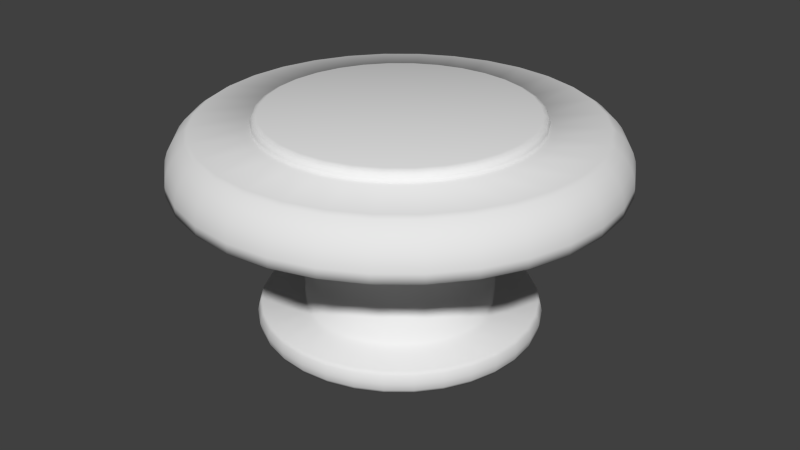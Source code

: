 # Source: PopBumper.blend  (saved by Blender 2.72.0; exported with 4.5.12 LTS)
import bpy
from mathutils import Matrix  # noqa: F401  (used for matrix-valued properties, if any)

bpy.ops.wm.read_factory_settings(use_empty=True)
scene = bpy.context.scene
scene.name = 'Scene'

# ---- collections
col_collection_1 = bpy.data.collections.new('Collection 1'); scene.collection.children.link(col_collection_1)

# ---- world
world_world = bpy.data.worlds.new('World'); scene.world = world_world
world_world.color = (0.05088, 0.05088, 0.05088)
world_world.use_sun_shadow = False
world_world.sun_shadow_jitter_overblur = 0.0
world_world.cycles.sampling_method = 'MANUAL'
world_world.cycles.sample_map_resolution = 256

# ---- meshes
me_circle = bpy.data.meshes.new('Circle')
me_circle.from_pydata([(0.0, 1.0, 0.3981), (-0.1951, 0.9808, 0.3981), (-0.3827, 0.9239, 0.3981), (-0.5556, 0.8315, 0.3981), (-0.7071, 0.7071, 0.3981), (-0.8315, 0.5556, 0.3981), (-0.9239, 0.3827, 0.3981), (-0.9808, 0.1951, 0.3981), (-1.0, 7.55e-08, 0.3981), (-0.9808, -0.1951, 0.3981), (-0.9239, -0.3827, 0.3981), (-0.8315, -0.5556, 0.3981), (-0.7071, -0.7071, 0.3981), (-0.5556, -0.8315, 0.3981), (-0.3827, -0.9239, 0.3981), (-0.1951, -0.9808, 0.3981), (3.258e-07, -1.0, 0.3981), (0.1951, -0.9808, 0.3981), (0.3827, -0.9239, 0.3981), (0.5556, -0.8315, 0.3981), (0.7071, -0.7071, 0.3981), (0.8315, -0.5556, 0.3981), (0.9239, -0.3827, 0.3981), (0.9808, -0.1951, 0.3981), (1.0, 9.656e-07, 0.3981), (0.9808, 0.1951, 0.3981), (0.9239, 0.3827, 0.3981), (0.8315, 0.5556, 0.3981), (0.7071, 0.7071, 0.3981), (0.5556, 0.8315, 0.3981), (0.3827, 0.9239, 0.3981), (0.1951, 0.9808, 0.3981), (-1.316e-08, 0.8892, 0.6198), (-0.1735, 0.8721, 0.6198), (-0.3403, 0.8215, 0.6198), (-0.494, 0.7393, 0.6198), (-0.6287, 0.6287, 0.6198), (-0.7393, 0.494, 0.6198), (-0.8215, 0.3403, 0.6198), (-0.8721, 0.1735, 0.6198), (-0.8892, 9.871e-08, 0.6198), (-0.8721, -0.1735, 0.6198), (-0.8215, -0.3403, 0.6198), (-0.7393, -0.494, 0.6198), (-0.6287, -0.6287, 0.6198), (-0.494, -0.7393, 0.6198), (-0.3403, -0.8215, 0.6198), (-0.1735, -0.8721, 0.6198), (2.766e-07, -0.8892, 0.6198), (0.1735, -0.8721, 0.6198), (0.3403, -0.8215, 0.6198), (0.494, -0.7393, 0.6198), (0.6287, -0.6287, 0.6198), (0.7393, -0.494, 0.6198), (0.8215, -0.3403, 0.6198), (0.8721, -0.1735, 0.6198), (0.8892, 8.902e-07, 0.6198), (0.8721, 0.1735, 0.6198), (0.8215, 0.3403, 0.6198), (0.7393, 0.494, 0.6198), (0.6287, 0.6287, 0.6198), (0.494, 0.7393, 0.6198), (0.3403, 0.8215, 0.6198), (0.1735, 0.8721, 0.6198), (-3.433e-08, 0.6308, 0.6198), (-0.1231, 0.6187, 0.6198), (-0.2414, 0.5828, 0.6198), (-0.3505, 0.5245, 0.6198), (-0.4461, 0.4461, 0.6198), (-0.5245, 0.3505, 0.6198), (-0.5828, 0.2414, 0.6198), (-0.6187, 0.1231, 0.6198), (-0.6308, 1.593e-07, 0.6198), (-0.6187, -0.1231, 0.6198), (-0.5828, -0.2414, 0.6198), (-0.5245, -0.3505, 0.6198), (-0.4461, -0.4461, 0.6198), (-0.3505, -0.5245, 0.6198), (-0.2414, -0.5828, 0.6198), (-0.1231, -0.6187, 0.6198), (1.712e-07, -0.6308, 0.6198), (0.1231, -0.6187, 0.6198), (0.2414, -0.5828, 0.6198), (0.3505, -0.5245, 0.6198), (0.4461, -0.4461, 0.6198), (0.5245, -0.3505, 0.6198), (0.5828, -0.2414, 0.6198), (0.6187, -0.1231, 0.6198), (0.6308, 7.208e-07, 0.6198), (0.6187, 0.1231, 0.6198), (0.5828, 0.2414, 0.6198), (0.5245, 0.3505, 0.6198), (0.4461, 0.4461, 0.6198), (0.3505, 0.5245, 0.6198), (0.2414, 0.5828, 0.6198), (0.1231, 0.6187, 0.6198), (-6.762e-08, 0.4306, 0.3527), (-0.084, 0.4223, 0.3527), (-0.1648, 0.3978, 0.3527), (-0.2392, 0.358, 0.3527), (-0.3044, 0.3044, 0.3527), (-0.358, 0.2392, 0.3527), (-0.3978, 0.1648, 0.3527), (-0.4223, 0.084, 0.3527), (-0.4306, 1.948e-07, 0.3527), (-0.4223, -0.084, 0.3527), (-0.3978, -0.1648, 0.3527), (-0.358, -0.2392, 0.3527), (-0.3044, -0.3044, 0.3527), (-0.2392, -0.358, 0.3527), (-0.1648, -0.3978, 0.3527), (-0.084, -0.4223, 0.3527), (7.267e-08, -0.4306, 0.3527), (0.084, -0.4223, 0.3527), (0.1648, -0.3978, 0.3527), (0.2392, -0.358, 0.3527), (0.3044, -0.3044, 0.3527), (0.358, -0.2392, 0.3527), (0.3978, -0.1648, 0.3527), (0.4223, -0.084, 0.3527), (0.4306, 5.78e-07, 0.3527), (0.4223, 0.084, 0.3527), (0.3978, 0.1648, 0.3527), (0.358, 0.2392, 0.3527), (0.3044, 0.3044, 0.3527), (0.2392, 0.358, 0.3527), (0.1648, 0.3978, 0.3527), (0.084, 0.4223, 0.3527), (-6.762e-08, 0.4306, -0.2223), (-0.084, 0.4223, -0.2223), (-0.1648, 0.3978, -0.2223), (-0.2392, 0.358, -0.2223), (-0.3044, 0.3044, -0.2223), (-0.358, 0.2392, -0.2223), (-0.3978, 0.1648, -0.2223), (-0.4223, 0.084, -0.2223), (-0.4306, 1.948e-07, -0.2223), (-0.4223, -0.084, -0.2223), (-0.3978, -0.1648, -0.2223), (-0.358, -0.2392, -0.2223), (-0.3044, -0.3044, -0.2223), (-0.2392, -0.358, -0.2223), (-0.1648, -0.3978, -0.2223), (-0.084, -0.4223, -0.2223), (7.267e-08, -0.4306, -0.2223), (0.084, -0.4223, -0.2223), (0.1648, -0.3978, -0.2223), (0.2392, -0.358, -0.2223), (0.3044, -0.3044, -0.2223), (0.358, -0.2392, -0.2223), (0.3978, -0.1648, -0.2223), (0.4223, -0.084, -0.2223), (0.4306, 5.78e-07, -0.2223), (0.4223, 0.084, -0.2223), (0.3978, 0.1648, -0.2223), (0.358, 0.2392, -0.2223), (0.3044, 0.3044, -0.2223), (0.2392, 0.358, -0.2223), (0.1648, 0.3978, -0.2223), (0.084, 0.4223, -0.2223), (-3.85e-08, 0.6288, -0.2223), (-0.1227, 0.6167, -0.2223), (-0.2406, 0.581, -0.2223), (-0.3494, 0.5229, -0.2223), (-0.4447, 0.4447, -0.2223), (-0.5229, 0.3494, -0.2223), (-0.581, 0.2406, -0.2223), (-0.6167, 0.1227, -0.2223), (-0.6288, 1.49e-07, -0.2223), (-0.6167, -0.1227, -0.2223), (-0.581, -0.2406, -0.2223), (-0.5229, -0.3494, -0.2223), (-0.4447, -0.4447, -0.2223), (-0.3494, -0.5229, -0.2223), (-0.2406, -0.581, -0.2223), (-0.1227, -0.6167, -0.2223), (1.664e-07, -0.6288, -0.2223), (0.1227, -0.6167, -0.2223), (0.2406, -0.581, -0.2223), (0.3494, -0.5229, -0.2223), (0.4447, -0.4447, -0.2223), (0.5229, -0.3494, -0.2223), (0.581, -0.2406, -0.2223), (0.6167, -0.1227, -0.2223), (0.6288, 7.087e-07, -0.2223), (0.6167, 0.1227, -0.2223), (0.581, 0.2406, -0.2223), (0.5229, 0.3494, -0.2223), (0.4446, 0.4447, -0.2223), (0.3494, 0.5229, -0.2223), (0.2406, 0.581, -0.2223), (0.1227, 0.6167, -0.2223), (-3.85e-08, 0.6288, -0.3308), (-0.1227, 0.6167, -0.3308), (-0.2406, 0.581, -0.3308), (-0.3494, 0.5229, -0.3308), (-0.4447, 0.4447, -0.3308), (-0.5229, 0.3494, -0.3308), (-0.581, 0.2406, -0.3308), (-0.6167, 0.1227, -0.3308), (-0.6288, 1.49e-07, -0.3308), (-0.6167, -0.1227, -0.3308), (-0.581, -0.2406, -0.3308), (-0.5229, -0.3494, -0.3308), (-0.4447, -0.4447, -0.3308), (-0.3494, -0.5229, -0.3308), (-0.2406, -0.581, -0.3308), (-0.1227, -0.6167, -0.3308), (1.664e-07, -0.6288, -0.3308), (0.1227, -0.6167, -0.3308), (0.2406, -0.581, -0.3308), (0.3494, -0.5229, -0.3308), (0.4447, -0.4447, -0.3308), (0.5229, -0.3494, -0.3308), (0.581, -0.2406, -0.3308), (0.6167, -0.1227, -0.3308), (0.6288, 7.087e-07, -0.3308), (0.6167, 0.1227, -0.3308), (0.581, 0.2406, -0.3308), (0.5229, 0.3494, -0.3308), (0.4446, 0.4447, -0.3308), (0.3494, 0.5229, -0.3308), (0.2406, 0.581, -0.3308), (0.1227, 0.6167, -0.3308), (-6.121e-08, 0.4324, -0.3308), (-0.08435, 0.4241, -0.3308), (-0.1655, 0.3994, -0.3308), (-0.2402, 0.3595, -0.3308), (-0.3057, 0.3057, -0.3308), (-0.3595, 0.2402, -0.3308), (-0.3994, 0.1655, -0.3308), (-0.4241, 0.08435, -0.3308), (-0.4324, 2.025e-07, -0.3308), (-0.4241, -0.08435, -0.3308), (-0.3994, -0.1655, -0.3308), (-0.3595, -0.2402, -0.3308), (-0.3057, -0.3057, -0.3308), (-0.2402, -0.3595, -0.3308), (-0.1655, -0.3994, -0.3308), (-0.08435, -0.4241, -0.3308), (7.967e-08, -0.4324, -0.3308), (0.08435, -0.4241, -0.3308), (0.1655, -0.3994, -0.3308), (0.2402, -0.3595, -0.3308), (0.3057, -0.3057, -0.3308), (0.3595, -0.2402, -0.3308), (0.3994, -0.1655, -0.3308), (0.4241, -0.08435, -0.3308), (0.4324, 5.873e-07, -0.3308), (0.4241, 0.08435, -0.3308), (0.3994, 0.1655, -0.3308), (0.3595, 0.2402, -0.3308), (0.3057, 0.3057, -0.3308), (0.2402, 0.3595, -0.3308), (0.1655, 0.3995, -0.3308), (0.08435, 0.4241, -0.3308), (-6.121e-08, 0.4324, -0.4215), (-0.08435, 0.4241, -0.4215), (-0.1655, 0.3994, -0.4215), (-0.2402, 0.3595, -0.4215), (-0.3057, 0.3057, -0.4215), (-0.3595, 0.2402, -0.4215), (-0.3994, 0.1655, -0.4215), (-0.4241, 0.08435, -0.4215), (-0.4324, 2.025e-07, -0.4215), (-0.4241, -0.08435, -0.4215), (-0.3994, -0.1655, -0.4215), (-0.3595, -0.2402, -0.4215), (-0.3057, -0.3057, -0.4215), (-0.2402, -0.3595, -0.4215), (-0.1655, -0.3994, -0.4215), (-0.08435, -0.4241, -0.4215), (7.967e-08, -0.4324, -0.4215), (0.08435, -0.4241, -0.4215), (0.1655, -0.3994, -0.4215), (0.2402, -0.3595, -0.4215), (0.3057, -0.3057, -0.4215), (0.3595, -0.2402, -0.4215), (0.3994, -0.1655, -0.4215), (0.4241, -0.08435, -0.4215), (0.4324, 5.873e-07, -0.4215), (0.4241, 0.08435, -0.4215), (0.3994, 0.1655, -0.4215), (0.3595, 0.2402, -0.4215), (0.3057, 0.3057, -0.4215), (0.2402, 0.3595, -0.4215), (0.1655, 0.3995, -0.4215), (0.08435, 0.4241, -0.4215), (0.5314, -0.3551, -0.2412), (0.5314, -0.3551, -0.3119), (0.538, -0.3595, -0.2765), (0.5904, -0.2446, -0.3119), (0.5904, -0.2446, -0.2412), (0.5978, -0.2476, -0.2765), (-0.5904, -0.2446, -0.2412), (-0.5904, -0.2446, -0.3119), (-0.5978, -0.2476, -0.2765), (-0.5314, -0.3551, -0.3119), (-0.5314, -0.3551, -0.2412), (-0.538, -0.3595, -0.2765), (0.2446, 0.5904, -0.2412), (0.2446, 0.5904, -0.3119), (0.2476, 0.5978, -0.2765), (0.1247, 0.6268, -0.3119), (0.1247, 0.6268, -0.2412), (0.1262, 0.6346, -0.2765), (0.3551, -0.5314, -0.2412), (0.3551, -0.5314, -0.3119), (0.3595, -0.538, -0.2765), (0.4519, -0.4519, -0.3119), (0.4519, -0.4519, -0.2412), (0.4575, -0.4575, -0.2765), (-0.6391, 1.465e-07, -0.2412), (-0.6391, 1.465e-07, -0.3119), (-0.647, 1.445e-07, -0.2765), (-0.6268, -0.1247, -0.3119), (-0.6268, -0.1247, -0.2412), (-0.6346, -0.1262, -0.2765), (0.4519, 0.4519, -0.2412), (0.4519, 0.4519, -0.3119), (0.4575, 0.4575, -0.2765), (0.3551, 0.5314, -0.3119), (0.3551, 0.5314, -0.2412), (0.3595, 0.538, -0.2765), (0.1247, -0.6268, -0.2412), (0.1247, -0.6268, -0.3119), (0.1262, -0.6346, -0.2765), (0.2446, -0.5904, -0.3119), (0.2446, -0.5904, -0.2412), (0.2476, -0.5978, -0.2765), (-0.5904, 0.2446, -0.2412), (-0.5904, 0.2446, -0.3119), (-0.5978, 0.2476, -0.2765), (-0.6268, 0.1247, -0.3119), (-0.6268, 0.1247, -0.2412), (-0.6346, 0.1262, -0.2765), (0.5904, 0.2446, -0.2412), (0.5904, 0.2446, -0.3119), (0.5978, 0.2476, -0.2765), (0.5314, 0.3551, -0.3119), (0.5314, 0.3551, -0.2412), (0.538, 0.3595, -0.2765), (-0.4519, 0.4519, -0.2412), (-0.4519, 0.4519, -0.3119), (-0.4575, 0.4575, -0.2765), (-0.5314, 0.3551, -0.3119), (-0.5314, 0.3551, -0.2412), (-0.538, 0.3595, -0.2765), (-0.1247, -0.6268, -0.2412), (-0.1247, -0.6268, -0.3119), (-0.1262, -0.6346, -0.2765), (1.707e-07, -0.6391, -0.3119), (1.707e-07, -0.6391, -0.2412), (1.741e-07, -0.647, -0.2765), (0.6391, 7.153e-07, -0.2412), (0.6391, 7.153e-07, -0.3119), (0.647, 7.204e-07, -0.2765), (0.6268, 0.1247, -0.3119), (0.6268, 0.1247, -0.2412), (0.6346, 0.1262, -0.2765), (-0.2446, 0.5904, -0.2412), (-0.2446, 0.5904, -0.3119), (-0.2476, 0.5978, -0.2765), (-0.3551, 0.5314, -0.3119), (-0.3551, 0.5314, -0.2412), (-0.3595, 0.538, -0.2765), (-0.3551, -0.5314, -0.2412), (-0.3551, -0.5314, -0.3119), (-0.3595, -0.538, -0.2765), (-0.2446, -0.5904, -0.3119), (-0.2446, -0.5904, -0.2412), (-0.2476, -0.5978, -0.2765), (0.6268, -0.1247, -0.3119), (0.6268, -0.1247, -0.2412), (0.6346, -0.1262, -0.2765), (-3.75e-08, 0.6391, -0.2412), (-3.75e-08, 0.6391, -0.3119), (-3.673e-08, 0.647, -0.2765), (-0.1247, 0.6268, -0.3119), (-0.1247, 0.6268, -0.2412), (-0.1262, 0.6346, -0.2765), (-0.4519, -0.4519, -0.3119), (-0.4519, -0.4519, -0.2412), (-0.4575, -0.4575, -0.2765), (-1.087e-08, 0.9085, 0.6075), (0.0, 1.0, 0.4412), (-7.451e-09, 0.9368, 0.5842), (-4.482e-09, 0.9623, 0.5526), (-2.095e-09, 0.9825, 0.5158), (-4.657e-10, 0.9955, 0.4774), (-0.1951, 0.9808, 0.4412), (-0.1772, 0.891, 0.6075), (-0.1942, 0.9764, 0.4774), (-0.1917, 0.9636, 0.5158), (-0.1877, 0.9438, 0.5526), (-0.1828, 0.9188, 0.5842), (-0.3827, 0.9239, 0.4412), (-0.3477, 0.8393, 0.6075), (-0.381, 0.9197, 0.4774), (-0.376, 0.9077, 0.5158), (-0.3682, 0.889, 0.5526), (-0.3585, 0.8655, 0.5842), (-0.5556, 0.8315, 0.4412), (-0.5047, 0.7554, 0.6075), (-0.5531, 0.8277, 0.4774), (-0.5459, 0.8169, 0.5158), (-0.5346, 0.8001, 0.5526), (-0.5204, 0.7789, 0.5842), (-0.7071, 0.7071, 0.4412), (-0.6424, 0.6424, 0.6075), (-0.7039, 0.7039, 0.4774), (-0.6947, 0.6947, 0.5158), (-0.6804, 0.6804, 0.5526), (-0.6624, 0.6624, 0.5842), (-0.8315, 0.5556, 0.4412), (-0.7554, 0.5047, 0.6075), (-0.8277, 0.5531, 0.4774), (-0.8169, 0.5459, 0.5158), (-0.8001, 0.5346, 0.5526), (-0.7789, 0.5204, 0.5842), (-0.9239, 0.3827, 0.4412), (-0.8393, 0.3477, 0.6075), (-0.9197, 0.381, 0.4774), (-0.9077, 0.376, 0.5158), (-0.889, 0.3682, 0.5526), (-0.8655, 0.3585, 0.5842), (-0.9808, 0.1951, 0.4412), (-0.891, 0.1772, 0.6075), (-0.9764, 0.1942, 0.4774), (-0.9636, 0.1917, 0.5158), (-0.9438, 0.1877, 0.5526), (-0.9188, 0.1828, 0.5842), (-1.0, 7.55e-08, 0.4412), (-0.9085, 9.467e-08, 0.6075), (-0.9955, 7.637e-08, 0.4774), (-0.9825, 7.928e-08, 0.5158), (-0.9623, 8.341e-08, 0.5526), (-0.9368, 8.877e-08, 0.5842), (-0.9808, -0.1951, 0.4412), (-0.891, -0.1772, 0.6075), (-0.9764, -0.1942, 0.4774), (-0.9636, -0.1917, 0.5158), (-0.9438, -0.1877, 0.5526), (-0.9188, -0.1828, 0.5842), (-0.9239, -0.3827, 0.4412), (-0.8393, -0.3477, 0.6075), (-0.9197, -0.381, 0.4774), (-0.9077, -0.376, 0.5158), (-0.889, -0.3682, 0.5526), (-0.8655, -0.3585, 0.5842), (-0.8315, -0.5556, 0.4412), (-0.7554, -0.5047, 0.6075), (-0.8277, -0.5531, 0.4774), (-0.8169, -0.5459, 0.5158), (-0.8001, -0.5346, 0.5526), (-0.7789, -0.5204, 0.5842), (-0.7071, -0.7071, 0.4412), (-0.6424, -0.6424, 0.6075), (-0.7039, -0.7039, 0.4774), (-0.6947, -0.6947, 0.5158), (-0.6804, -0.6804, 0.5526), (-0.6624, -0.6624, 0.5842), (-0.5556, -0.8315, 0.4412), (-0.5047, -0.7554, 0.6075), (-0.5531, -0.8277, 0.4774), (-0.5459, -0.8169, 0.5158), (-0.5346, -0.8001, 0.5526), (-0.5204, -0.7789, 0.5842), (-0.3827, -0.9239, 0.4412), (-0.3477, -0.8393, 0.6075), (-0.381, -0.9197, 0.4774), (-0.376, -0.9077, 0.5158), (-0.3682, -0.889, 0.5526), (-0.3585, -0.8655, 0.5842), (-0.1951, -0.9808, 0.4412), (-0.1772, -0.891, 0.6075), (-0.1942, -0.9764, 0.4774), (-0.1917, -0.9636, 0.5158), (-0.1877, -0.9438, 0.5526), (-0.1828, -0.9188, 0.5842), (3.258e-07, -1.0, 0.4412), (2.852e-07, -0.9085, 0.6075), (3.239e-07, -0.9955, 0.4774), (3.18e-07, -0.9825, 0.5158), (3.091e-07, -0.9623, 0.5526), (2.977e-07, -0.9368, 0.5842), (0.1951, -0.9808, 0.4412), (0.1772, -0.891, 0.6075), (0.1942, -0.9764, 0.4774), (0.1917, -0.9636, 0.5158), (0.1877, -0.9438, 0.5526), (0.1828, -0.9188, 0.5842), (0.3827, -0.9239, 0.4412), (0.3477, -0.8393, 0.6075), (0.381, -0.9197, 0.4774), (0.376, -0.9077, 0.5158), (0.3682, -0.889, 0.5526), (0.3585, -0.8655, 0.5842), (0.5556, -0.8315, 0.4412), (0.5047, -0.7554, 0.6075), (0.5531, -0.8277, 0.4774), (0.5459, -0.8169, 0.5158), (0.5346, -0.8001, 0.5526), (0.5204, -0.7789, 0.5842), (0.7071, -0.7071, 0.4412), (0.6424, -0.6424, 0.6075), (0.7039, -0.7039, 0.4774), (0.6947, -0.6947, 0.5158), (0.6804, -0.6804, 0.5526), (0.6624, -0.6624, 0.5842), (0.8315, -0.5556, 0.4412), (0.7554, -0.5047, 0.6075), (0.8277, -0.5531, 0.4774), (0.8169, -0.5459, 0.5158), (0.8001, -0.5346, 0.5526), (0.7789, -0.5204, 0.5842), (0.9239, -0.3827, 0.4412), (0.8393, -0.3477, 0.6075), (0.9197, -0.381, 0.4774), (0.9077, -0.376, 0.5158), (0.889, -0.3682, 0.5526), (0.8655, -0.3585, 0.5842), (0.9808, -0.1951, 0.4412), (0.891, -0.1772, 0.6075), (0.9764, -0.1942, 0.4774), (0.9636, -0.1917, 0.5158), (0.9438, -0.1877, 0.5526), (0.9188, -0.1828, 0.5842), (1.0, 9.656e-07, 0.4412), (0.9085, 9.033e-07, 0.6075), (0.9955, 9.625e-07, 0.4774), (0.9825, 9.537e-07, 0.5158), (0.9623, 9.399e-07, 0.5526), (0.9368, 9.225e-07, 0.5842), (0.9808, 0.1951, 0.4412), (0.891, 0.1772, 0.6075), (0.9764, 0.1942, 0.4774), (0.9636, 0.1917, 0.5158), (0.9438, 0.1877, 0.5526), (0.9188, 0.1828, 0.5842), (0.9239, 0.3827, 0.4412), (0.8393, 0.3477, 0.6075), (0.9197, 0.381, 0.4774), (0.9077, 0.376, 0.5158), (0.889, 0.3682, 0.5526), (0.8655, 0.3585, 0.5842), (0.8315, 0.5556, 0.4412), (0.7554, 0.5047, 0.6075), (0.8277, 0.5531, 0.4774), (0.8169, 0.5459, 0.5158), (0.8001, 0.5346, 0.5526), (0.7789, 0.5204, 0.5842), (0.7071, 0.7071, 0.4412), (0.6424, 0.6424, 0.6075), (0.7039, 0.7039, 0.4774), (0.6947, 0.6947, 0.5158), (0.6804, 0.6804, 0.5526), (0.6624, 0.6624, 0.5842), (0.5556, 0.8315, 0.4412), (0.5047, 0.7554, 0.6075), (0.5531, 0.8277, 0.4774), (0.5459, 0.8169, 0.5158), (0.5346, 0.8001, 0.5526), (0.5204, 0.7789, 0.5842), (0.3827, 0.9239, 0.4412), (0.3477, 0.8393, 0.6075), (0.381, 0.9197, 0.4774), (0.376, 0.9077, 0.5158), (0.3682, 0.889, 0.5526), (0.3585, 0.8655, 0.5842), (0.1951, 0.9808, 0.4412), (0.1772, 0.891, 0.6075), (0.1942, 0.9764, 0.4774), (0.1917, 0.9636, 0.5158), (0.1877, 0.9438, 0.5526), (0.1828, 0.9188, 0.5842), (1.397e-09, 0.6003, 0.6695), (-3.433e-08, 0.6308, 0.6392), (-2.387e-08, 0.6219, 0.6606), (-0.1231, 0.6187, 0.6392), (-0.1171, 0.5888, 0.6695), (-0.1213, 0.6099, 0.6606), (-0.2414, 0.5828, 0.6392), (-0.2297, 0.5546, 0.6695), (-0.238, 0.5746, 0.6606), (-0.3505, 0.5245, 0.6392), (-0.3335, 0.4992, 0.6695), (-0.3455, 0.5171, 0.6606), (-0.4461, 0.4461, 0.6392), (-0.4245, 0.4245, 0.6695), (-0.4397, 0.4397, 0.6606), (-0.5245, 0.3505, 0.6392), (-0.4992, 0.3335, 0.6695), (-0.5171, 0.3455, 0.6606), (-0.5828, 0.2414, 0.6392), (-0.5546, 0.2297, 0.6695), (-0.5746, 0.238, 0.6606), (-0.6187, 0.1231, 0.6392), (-0.5888, 0.1171, 0.6695), (-0.6099, 0.1213, 0.6606), (-0.6308, 1.593e-07, 0.6392), (-0.6003, 1.304e-07, 0.6695), (-0.6219, 1.508e-07, 0.6606), (-0.6187, -0.1231, 0.6392), (-0.5888, -0.1171, 0.6695), (-0.6099, -0.1213, 0.6606), (-0.5828, -0.2414, 0.6392), (-0.5546, -0.2297, 0.6695), (-0.5746, -0.238, 0.6606), (-0.5245, -0.3505, 0.6392), (-0.4992, -0.3335, 0.6695), (-0.5171, -0.3455, 0.6606), (-0.4461, -0.4461, 0.6392), (-0.4245, -0.4245, 0.6695), (-0.4397, -0.4397, 0.6606), (-0.3505, -0.5245, 0.6392), (-0.3335, -0.4992, 0.6695), (-0.3455, -0.5171, 0.6606), (-0.2414, -0.5828, 0.6392), (-0.2297, -0.5546, 0.6695), (-0.238, -0.5746, 0.6606), (-0.1231, -0.6187, 0.6392), (-0.1171, -0.5888, 0.6695), (-0.1213, -0.6099, 0.6606), (1.712e-07, -0.6308, 0.6392), (1.567e-07, -0.6003, 0.6695), (1.67e-07, -0.6219, 0.6606), (0.1231, -0.6187, 0.6392), (0.1171, -0.5888, 0.6695), (0.1213, -0.6099, 0.6606), (0.2414, -0.5828, 0.6392), (0.2297, -0.5546, 0.6695), (0.238, -0.5746, 0.6606), (0.3505, -0.5245, 0.6392), (0.3335, -0.4992, 0.6695), (0.3455, -0.5171, 0.6606), (0.4461, -0.4461, 0.6392), (0.4245, -0.4245, 0.6695), (0.4397, -0.4397, 0.6606), (0.5245, -0.3505, 0.6392), (0.4992, -0.3335, 0.6695), (0.5171, -0.3455, 0.6606), (0.5828, -0.2414, 0.6392), (0.5546, -0.2297, 0.6695), (0.5746, -0.238, 0.6606), (0.6187, -0.1231, 0.6392), (0.5888, -0.1171, 0.6695), (0.6099, -0.1213, 0.6606), (0.6308, 7.208e-07, 0.6392), (0.6003, 6.326e-07, 0.6695), (0.6219, 6.95e-07, 0.6606), (0.6187, 0.1231, 0.6392), (0.5888, 0.1171, 0.6695), (0.6099, 0.1213, 0.6606), (0.5828, 0.2414, 0.6392), (0.5546, 0.2297, 0.6695), (0.5746, 0.238, 0.6606), (0.5245, 0.3505, 0.6392), (0.4992, 0.3335, 0.6695), (0.5171, 0.3455, 0.6606), (0.4461, 0.4461, 0.6392), (0.4245, 0.4245, 0.6695), (0.4397, 0.4397, 0.6606), (0.3505, 0.5245, 0.6392), (0.3335, 0.4992, 0.6695), (0.3455, 0.5171, 0.6606), (0.2414, 0.5828, 0.6392), (0.2297, 0.5546, 0.6695), (0.238, 0.5746, 0.6606), (0.1231, 0.6187, 0.6392), (0.1171, 0.5888, 0.6695), (0.1213, 0.6099, 0.6606)], [], [(571, 63, 62, 565), (505, 52, 51, 499), (439, 41, 40, 433), (559, 61, 60, 553), (493, 50, 49, 487), (427, 39, 38, 421), (547, 59, 58, 541), (415, 37, 36, 409), (481, 48, 47, 475), (535, 57, 56, 529), (403, 35, 34, 397), (469, 46, 45, 463), (523, 55, 54, 517), (384, 32, 63, 571), (457, 44, 43, 451), (391, 33, 32, 384), (511, 53, 52, 505), (445, 42, 41, 439), (565, 62, 61, 559), (499, 51, 50, 493), (433, 40, 39, 427), (553, 60, 59, 547), (487, 49, 48, 481), (421, 38, 37, 415), (541, 58, 57, 535), (409, 36, 35, 403), (475, 47, 46, 469), (529, 56, 55, 523), (397, 34, 33, 391), (463, 45, 44, 457), (517, 54, 53, 511), (451, 43, 42, 445), (0, 385, 570, 31), (22, 516, 510, 21), (11, 450, 444, 10), (31, 570, 564, 30), (20, 504, 498, 19), (9, 438, 432, 8), (29, 558, 552, 28), (18, 492, 486, 17), (7, 426, 420, 6), (27, 546, 540, 26), (5, 414, 408, 4), (16, 480, 474, 15), (25, 534, 528, 24), (3, 402, 396, 2), (14, 468, 462, 13), (23, 522, 516, 22), (12, 456, 450, 11), (21, 510, 504, 20), (10, 444, 438, 9), (30, 564, 558, 29), (19, 498, 492, 18), (8, 432, 426, 7), (28, 552, 546, 27), (6, 420, 414, 5), (17, 486, 480, 16), (26, 540, 534, 25), (4, 408, 402, 3), (15, 474, 468, 14), (24, 528, 522, 23), (2, 396, 390, 1), (13, 462, 456, 12), (55, 87, 86, 54), (33, 65, 64, 32), (44, 76, 75, 43), (32, 64, 95, 63), (53, 85, 84, 52), (42, 74, 73, 41), (62, 94, 93, 61), (51, 83, 82, 50), (40, 72, 71, 39), (60, 92, 91, 59), (49, 81, 80, 48), (38, 70, 69, 37), (58, 90, 89, 57), (36, 68, 67, 35), (47, 79, 78, 46), (56, 88, 87, 55), (34, 66, 65, 33), (45, 77, 76, 44), (54, 86, 85, 53), (43, 75, 74, 42), (63, 95, 94, 62), (52, 84, 83, 51), (41, 73, 72, 40), (61, 93, 92, 60), (50, 82, 81, 49), (39, 71, 70, 38), (59, 91, 90, 58), (37, 69, 68, 36), (48, 80, 79, 47), (57, 89, 88, 56), (35, 67, 66, 34), (46, 78, 77, 45), (90, 654, 651, 89), (68, 588, 585, 67), (79, 621, 618, 78), (88, 648, 645, 87), (580, 583, 586, 589, 592, 595, 598, 601, 604, 607, 610, 613, 616, 619, 622, 625, 628, 631, 634, 637, 640, 643, 646, 649, 652, 655, 658, 661, 664, 667, 670, 576), (77, 615, 612, 76), (66, 582, 579, 65), (86, 642, 639, 85), (75, 609, 606, 74), (95, 669, 666, 94), (84, 636, 633, 83), (73, 603, 600, 72), (93, 663, 660, 92), (82, 630, 627, 81), (71, 597, 594, 70), (91, 657, 654, 90), (69, 591, 588, 68), (80, 624, 621, 79), (89, 651, 648, 88), (67, 585, 582, 66), (78, 618, 615, 77), (87, 645, 642, 86), (76, 612, 609, 75), (85, 639, 636, 84), (74, 606, 603, 73), (94, 666, 663, 93), (83, 633, 630, 82), (72, 600, 597, 71), (92, 660, 657, 91), (70, 594, 591, 69), (81, 627, 624, 80), (64, 577, 669, 95), (30, 126, 127, 31), (19, 115, 116, 20), (8, 104, 105, 9), (28, 124, 125, 29), (17, 113, 114, 18), (6, 102, 103, 7), (26, 122, 123, 27), (4, 100, 101, 5), (15, 111, 112, 16), (24, 120, 121, 25), (2, 98, 99, 3), (13, 109, 110, 14), (22, 118, 119, 23), (0, 96, 97, 1), (11, 107, 108, 12), (31, 127, 96, 0), (20, 116, 117, 21), (9, 105, 106, 10), (29, 125, 126, 30), (18, 114, 115, 19), (7, 103, 104, 8), (27, 123, 124, 28), (16, 112, 113, 17), (5, 101, 102, 6), (25, 121, 122, 26), (3, 99, 100, 4), (14, 110, 111, 15), (23, 119, 120, 24), (1, 97, 98, 2), (12, 108, 109, 13), (21, 117, 118, 22), (10, 106, 107, 11), (124, 156, 157, 125), (113, 145, 146, 114), (102, 134, 135, 103), (122, 154, 155, 123), (100, 132, 133, 101), (111, 143, 144, 112), (120, 152, 153, 121), (98, 130, 131, 99), (109, 141, 142, 110), (118, 150, 151, 119), (96, 128, 129, 97), (107, 139, 140, 108), (127, 159, 128, 96), (116, 148, 149, 117), (105, 137, 138, 106), (125, 157, 158, 126), (114, 146, 147, 115), (103, 135, 136, 104), (123, 155, 156, 124), (112, 144, 145, 113), (101, 133, 134, 102), (121, 153, 154, 122), (99, 131, 132, 100), (110, 142, 143, 111), (119, 151, 152, 120), (97, 129, 130, 98), (108, 140, 141, 109), (117, 149, 150, 118), (106, 138, 139, 107), (126, 158, 159, 127), (115, 147, 148, 116), (104, 136, 137, 105), (158, 190, 191, 159), (147, 179, 180, 148), (136, 168, 169, 137), (156, 188, 189, 157), (145, 177, 178, 146), (134, 166, 167, 135), (154, 186, 187, 155), (132, 164, 165, 133), (143, 175, 176, 144), (152, 184, 185, 153), (130, 162, 163, 131), (141, 173, 174, 142), (150, 182, 183, 151), (128, 160, 161, 129), (139, 171, 172, 140), (159, 191, 160, 128), (148, 180, 181, 149), (137, 169, 170, 138), (157, 189, 190, 158), (146, 178, 179, 147), (135, 167, 168, 136), (155, 187, 188, 156), (144, 176, 177, 145), (133, 165, 166, 134), (153, 185, 186, 154), (131, 163, 164, 132), (142, 174, 175, 143), (151, 183, 184, 152), (129, 161, 162, 130), (140, 172, 173, 141), (149, 181, 182, 150), (138, 170, 171, 139), (180, 310, 288, 181), (169, 316, 294, 170), (189, 322, 300, 190), (178, 328, 306, 179), (167, 334, 312, 168), (187, 340, 318, 188), (176, 352, 324, 177), (165, 346, 330, 166), (185, 358, 336, 186), (163, 364, 342, 164), (174, 370, 348, 175), (183, 373, 354, 184), (161, 379, 360, 162), (172, 382, 366, 173), (170, 294, 298, 171), (190, 300, 304, 191), (179, 306, 310, 180), (289, 213, 214, 291), (295, 202, 203, 297), (301, 222, 223, 303), (307, 211, 212, 309), (313, 200, 201, 315), (319, 220, 221, 321), (325, 209, 210, 327), (331, 198, 199, 333), (337, 218, 219, 339), (343, 196, 197, 345), (349, 207, 208, 351), (355, 216, 217, 357), (361, 194, 195, 363), (367, 205, 206, 369), (215, 247, 248, 216), (193, 225, 226, 194), (204, 236, 237, 205), (213, 245, 246, 214), (202, 234, 235, 203), (222, 254, 255, 223), (211, 243, 244, 212), (200, 232, 233, 201), (220, 252, 253, 221), (209, 241, 242, 210), (198, 230, 231, 199), (218, 250, 251, 219), (196, 228, 229, 197), (207, 239, 240, 208), (216, 248, 249, 217), (194, 226, 227, 195), (205, 237, 238, 206), (214, 246, 247, 215), (192, 224, 225, 193), (203, 235, 236, 204), (223, 255, 224, 192), (212, 244, 245, 213), (201, 233, 234, 202), (221, 253, 254, 222), (210, 242, 243, 211), (199, 231, 232, 200), (219, 251, 252, 220), (208, 240, 241, 209), (197, 229, 230, 198), (217, 249, 250, 218), (195, 227, 228, 196), (206, 238, 239, 207), (249, 281, 282, 250), (227, 259, 260, 228), (238, 270, 271, 239), (247, 279, 280, 248), (225, 257, 258, 226), (236, 268, 269, 237), (245, 277, 278, 246), (234, 266, 267, 235), (254, 286, 287, 255), (243, 275, 276, 244), (232, 264, 265, 233), (252, 284, 285, 253), (241, 273, 274, 242), (230, 262, 263, 231), (250, 282, 283, 251), (228, 260, 261, 229), (239, 271, 272, 240), (248, 280, 281, 249), (226, 258, 259, 227), (237, 269, 270, 238), (246, 278, 279, 247), (224, 256, 257, 225), (235, 267, 268, 236), (255, 287, 256, 224), (244, 276, 277, 245), (233, 265, 266, 234), (253, 285, 286, 254), (242, 274, 275, 243), (231, 263, 264, 232), (251, 283, 284, 252), (240, 272, 273, 241), (229, 261, 262, 230), (309, 212, 213, 289), (315, 201, 202, 295), (321, 221, 222, 301), (327, 210, 211, 307), (333, 199, 200, 313), (339, 219, 220, 319), (351, 208, 209, 325), (345, 197, 198, 331), (357, 217, 218, 337), (363, 195, 196, 343), (369, 206, 207, 349), (372, 215, 216, 355), (378, 193, 194, 361), (381, 204, 205, 367), (291, 214, 215, 372), (376, 192, 193, 378), (297, 203, 204, 381), (303, 223, 192, 376), (182, 292, 373, 183), (171, 298, 382, 172), (191, 304, 375, 160), (168, 312, 316, 169), (188, 318, 322, 189), (177, 324, 328, 178), (166, 330, 334, 167), (186, 336, 340, 187), (164, 342, 346, 165), (175, 348, 352, 176), (184, 354, 358, 185), (162, 360, 364, 163), (173, 366, 370, 174), (160, 375, 379, 161), (291, 293, 290, 289), (293, 292, 288, 290), (297, 299, 296, 295), (299, 298, 294, 296), (303, 305, 302, 301), (305, 304, 300, 302), (309, 311, 308, 307), (311, 310, 306, 308), (315, 317, 314, 313), (317, 316, 312, 314), (321, 323, 320, 319), (323, 322, 318, 320), (327, 329, 326, 325), (329, 328, 324, 326), (333, 335, 332, 331), (335, 334, 330, 332), (339, 341, 338, 337), (341, 340, 336, 338), (345, 347, 344, 343), (347, 346, 342, 344), (351, 353, 350, 349), (353, 352, 348, 350), (357, 359, 356, 355), (359, 358, 354, 356), (363, 365, 362, 361), (365, 364, 360, 362), (369, 371, 368, 367), (371, 370, 366, 368), (372, 374, 293, 291), (374, 373, 292, 293), (378, 380, 377, 376), (380, 379, 375, 377), (381, 383, 299, 297), (383, 382, 298, 299), (376, 377, 305, 303), (377, 375, 304, 305), (289, 290, 311, 309), (290, 288, 310, 311), (295, 296, 317, 315), (296, 294, 316, 317), (301, 302, 323, 321), (302, 300, 322, 323), (307, 308, 329, 327), (308, 306, 328, 329), (313, 314, 335, 333), (314, 312, 334, 335), (319, 320, 341, 339), (320, 318, 340, 341), (325, 326, 353, 351), (326, 324, 352, 353), (331, 332, 347, 345), (332, 330, 346, 347), (337, 338, 359, 357), (338, 336, 358, 359), (343, 344, 365, 363), (344, 342, 364, 365), (349, 350, 371, 369), (350, 348, 370, 371), (355, 356, 374, 372), (356, 354, 373, 374), (361, 362, 380, 378), (362, 360, 379, 380), (367, 368, 383, 381), (368, 366, 382, 383), (181, 288, 292, 182), (390, 392, 389, 385), (392, 393, 388, 389), (393, 394, 387, 388), (394, 395, 386, 387), (395, 391, 384, 386), (396, 398, 392, 390), (398, 399, 393, 392), (399, 400, 394, 393), (400, 401, 395, 394), (401, 397, 391, 395), (402, 404, 398, 396), (404, 405, 399, 398), (405, 406, 400, 399), (406, 407, 401, 400), (407, 403, 397, 401), (408, 410, 404, 402), (410, 411, 405, 404), (411, 412, 406, 405), (412, 413, 407, 406), (413, 409, 403, 407), (414, 416, 410, 408), (416, 417, 411, 410), (417, 418, 412, 411), (418, 419, 413, 412), (419, 415, 409, 413), (420, 422, 416, 414), (422, 423, 417, 416), (423, 424, 418, 417), (424, 425, 419, 418), (425, 421, 415, 419), (426, 428, 422, 420), (428, 429, 423, 422), (429, 430, 424, 423), (430, 431, 425, 424), (431, 427, 421, 425), (432, 434, 428, 426), (434, 435, 429, 428), (435, 436, 430, 429), (436, 437, 431, 430), (437, 433, 427, 431), (438, 440, 434, 432), (440, 441, 435, 434), (441, 442, 436, 435), (442, 443, 437, 436), (443, 439, 433, 437), (444, 446, 440, 438), (446, 447, 441, 440), (447, 448, 442, 441), (448, 449, 443, 442), (449, 445, 439, 443), (450, 452, 446, 444), (452, 453, 447, 446), (453, 454, 448, 447), (454, 455, 449, 448), (455, 451, 445, 449), (456, 458, 452, 450), (458, 459, 453, 452), (459, 460, 454, 453), (460, 461, 455, 454), (461, 457, 451, 455), (462, 464, 458, 456), (464, 465, 459, 458), (465, 466, 460, 459), (466, 467, 461, 460), (467, 463, 457, 461), (468, 470, 464, 462), (470, 471, 465, 464), (471, 472, 466, 465), (472, 473, 467, 466), (473, 469, 463, 467), (474, 476, 470, 468), (476, 477, 471, 470), (477, 478, 472, 471), (478, 479, 473, 472), (479, 475, 469, 473), (480, 482, 476, 474), (482, 483, 477, 476), (483, 484, 478, 477), (484, 485, 479, 478), (485, 481, 475, 479), (486, 488, 482, 480), (488, 489, 483, 482), (489, 490, 484, 483), (490, 491, 485, 484), (491, 487, 481, 485), (492, 494, 488, 486), (494, 495, 489, 488), (495, 496, 490, 489), (496, 497, 491, 490), (497, 493, 487, 491), (498, 500, 494, 492), (500, 501, 495, 494), (501, 502, 496, 495), (502, 503, 497, 496), (503, 499, 493, 497), (504, 506, 500, 498), (506, 507, 501, 500), (507, 508, 502, 501), (508, 509, 503, 502), (509, 505, 499, 503), (510, 512, 506, 504), (512, 513, 507, 506), (513, 514, 508, 507), (514, 515, 509, 508), (515, 511, 505, 509), (516, 518, 512, 510), (518, 519, 513, 512), (519, 520, 514, 513), (520, 521, 515, 514), (521, 517, 511, 515), (522, 524, 518, 516), (524, 525, 519, 518), (525, 526, 520, 519), (526, 527, 521, 520), (527, 523, 517, 521), (528, 530, 524, 522), (530, 531, 525, 524), (531, 532, 526, 525), (532, 533, 527, 526), (533, 529, 523, 527), (534, 536, 530, 528), (536, 537, 531, 530), (537, 538, 532, 531), (538, 539, 533, 532), (539, 535, 529, 533), (540, 542, 536, 534), (542, 543, 537, 536), (543, 544, 538, 537), (544, 545, 539, 538), (545, 541, 535, 539), (546, 548, 542, 540), (548, 549, 543, 542), (549, 550, 544, 543), (550, 551, 545, 544), (551, 547, 541, 545), (552, 554, 548, 546), (554, 555, 549, 548), (555, 556, 550, 549), (556, 557, 551, 550), (557, 553, 547, 551), (558, 560, 554, 552), (560, 561, 555, 554), (561, 562, 556, 555), (562, 563, 557, 556), (563, 559, 553, 557), (564, 566, 560, 558), (566, 567, 561, 560), (567, 568, 562, 561), (568, 569, 563, 562), (569, 565, 559, 563), (570, 572, 566, 564), (572, 573, 567, 566), (573, 574, 568, 567), (574, 575, 569, 568), (575, 571, 565, 569), (385, 389, 572, 570), (389, 388, 573, 572), (388, 387, 574, 573), (387, 386, 575, 574), (386, 384, 571, 575), (1, 390, 385, 0), (579, 581, 578, 577), (581, 580, 576, 578), (582, 584, 581, 579), (584, 583, 580, 581), (585, 587, 584, 582), (587, 586, 583, 584), (588, 590, 587, 585), (590, 589, 586, 587), (591, 593, 590, 588), (593, 592, 589, 590), (594, 596, 593, 591), (596, 595, 592, 593), (597, 599, 596, 594), (599, 598, 595, 596), (600, 602, 599, 597), (602, 601, 598, 599), (603, 605, 602, 600), (605, 604, 601, 602), (606, 608, 605, 603), (608, 607, 604, 605), (609, 611, 608, 606), (611, 610, 607, 608), (612, 614, 611, 609), (614, 613, 610, 611), (615, 617, 614, 612), (617, 616, 613, 614), (618, 620, 617, 615), (620, 619, 616, 617), (621, 623, 620, 618), (623, 622, 619, 620), (624, 626, 623, 621), (626, 625, 622, 623), (627, 629, 626, 624), (629, 628, 625, 626), (630, 632, 629, 627), (632, 631, 628, 629), (633, 635, 632, 630), (635, 634, 631, 632), (636, 638, 635, 633), (638, 637, 634, 635), (639, 641, 638, 636), (641, 640, 637, 638), (642, 644, 641, 639), (644, 643, 640, 641), (645, 647, 644, 642), (647, 646, 643, 644), (648, 650, 647, 645), (650, 649, 646, 647), (651, 653, 650, 648), (653, 652, 649, 650), (654, 656, 653, 651), (656, 655, 652, 653), (657, 659, 656, 654), (659, 658, 655, 656), (660, 662, 659, 657), (662, 661, 658, 659), (663, 665, 662, 660), (665, 664, 661, 662), (666, 668, 665, 663), (668, 667, 664, 665), (669, 671, 668, 666), (671, 670, 667, 668), (577, 578, 671, 669), (578, 576, 670, 671), (65, 579, 577, 64), (257, 256, 287, 286, 285, 284, 283, 282, 281, 280, 279, 278, 277, 276, 275, 274, 273, 272, 271, 270, 269, 268, 267, 266, 265, 264, 263, 262, 261, 260, 259, 258)])
me_circle.polygons.foreach_set('use_smooth', [True] * 642)
_uv = me_circle.uv_layers.new(name='UVMap')
_uv.uv.foreach_set('vector', [0.5626, 0.2333, 0.5604, 0.2302, 0.5838, 0.2121, 0.5863, 0.215, 0.04694, 0.06862, 0.05057, 0.06735, 0.0615, 0.0947, 0.058, 0.09629, 0.2777, 0.2836, 0.2787, 0.2799, 0.3075, 0.2864, 0.3068, 0.2902, 0.6082, 0.1947, 0.6055, 0.192, 0.6253, 0.17, 0.6283, 0.1725, 0.07145, 0.1229, 0.07479, 0.121, 0.09035, 0.146, 0.08718, 0.1482, 0.3364, 0.2941, 0.3368, 0.2903, 0.3663, 0.2917, 0.3662, 0.2955, 0.6464, 0.1486, 0.6432, 0.1464, 0.6589, 0.1213, 0.6622, 0.1233, 0.3961, 0.2942, 0.3958, 0.2904, 0.425, 0.2866, 0.4257, 0.2903, 0.1051, 0.172, 0.1081, 0.1695, 0.1278, 0.1915, 0.125, 0.1942, 0.6759, 0.09657, 0.6723, 0.09498, 0.6834, 0.06752, 0.687, 0.06879, 0.4549, 0.2839, 0.4539, 0.2801, 0.482, 0.2712, 0.4834, 0.2748, 0.1468, 0.2145, 0.1493, 0.2115, 0.1726, 0.2297, 0.1704, 0.2328, 0.6957, 0.04009, 0.692, 0.03917, 0.6976, 0.01002, 0.7014, 0.01044, 0.5374, 0.2495, 0.5355, 0.2461, 0.5604, 0.2302, 0.5626, 0.2333, 0.1954, 0.249, 0.1973, 0.2457, 0.2234, 0.2595, 0.2218, 0.2629, 0.511, 0.2634, 0.5093, 0.2599, 0.5355, 0.2461, 0.5374, 0.2495, 0.03838, 0.04004, 0.04212, 0.03912, 0.05057, 0.06735, 0.04694, 0.06862, 0.2493, 0.2745, 0.2506, 0.2709, 0.2787, 0.2799, 0.2777, 0.2836, 0.5863, 0.215, 0.5838, 0.2121, 0.6055, 0.192, 0.6082, 0.1947, 0.058, 0.09629, 0.0615, 0.0947, 0.07479, 0.121, 0.07145, 0.1229, 0.3068, 0.2902, 0.3075, 0.2864, 0.3368, 0.2903, 0.3364, 0.2941, 0.6283, 0.1725, 0.6253, 0.17, 0.6432, 0.1464, 0.6464, 0.1486, 0.08718, 0.1482, 0.09035, 0.146, 0.1081, 0.1695, 0.1051, 0.172, 0.3662, 0.2955, 0.3663, 0.2917, 0.3958, 0.2904, 0.3961, 0.2942, 0.6622, 0.1233, 0.6589, 0.1213, 0.6723, 0.09498, 0.6759, 0.09657, 0.4257, 0.2903, 0.425, 0.2866, 0.4539, 0.2801, 0.4549, 0.2839, 0.125, 0.1942, 0.1278, 0.1915, 0.1493, 0.2115, 0.1468, 0.2145, 0.687, 0.06879, 0.6834, 0.06752, 0.692, 0.03917, 0.6957, 0.04009, 0.4834, 0.2748, 0.482, 0.2712, 0.5093, 0.2599, 0.511, 0.2634, 0.1704, 0.2328, 0.1726, 0.2297, 0.1973, 0.2457, 0.1954, 0.249, 0.0326, 0.01045, 0.03647, 0.01003, 0.04212, 0.03912, 0.03838, 0.04004, 0.2218, 0.2629, 0.2234, 0.2595, 0.2506, 0.2709, 0.2493, 0.2745, 0.5575, 0.284, 0.5538, 0.2777, 0.5814, 0.26, 0.5856, 0.2659, -0.007554, 0.01749, -0.0004334, 0.01588, 0.006782, 0.04807, -0.0002268, 0.04991, 0.2047, 0.2989, 0.2078, 0.2923, 0.238, 0.305, 0.2355, 0.3118, 0.5856, 0.2659, 0.5814, 0.26, 0.6073, 0.2399, 0.612, 0.2455, 0.009423, 0.08172, 0.01627, 0.07932, 0.02839, 0.1096, 0.02178, 0.1126, 0.2672, 0.322, 0.2691, 0.315, 0.301, 0.3222, 0.2998, 0.3294, 0.6366, 0.2228, 0.6314, 0.2176, 0.6534, 0.1933, 0.659, 0.198, 0.0368, 0.1423, 0.04312, 0.1388, 0.06036, 0.1665, 0.05437, 0.1706, 0.3328, 0.3338, 0.3335, 0.3266, 0.3662, 0.3281, 0.3662, 0.3353, 0.6792, 0.1713, 0.6732, 0.1672, 0.6906, 0.1394, 0.697, 0.143, 0.3995, 0.3339, 0.3989, 0.3267, 0.4313, 0.3224, 0.4326, 0.3296, 0.07437, 0.1972, 0.07998, 0.1926, 0.1018, 0.2169, 0.09664, 0.222, 0.7122, 0.1132, 0.7056, 0.1101, 0.7178, 0.07969, 0.7247, 0.08214, 0.4652, 0.3224, 0.4633, 0.3153, 0.4945, 0.3055, 0.497, 0.3123, 0.121, 0.2447, 0.1257, 0.2392, 0.1515, 0.2593, 0.1473, 0.2652, 0.7346, 0.05012, 0.7275, 0.04824, 0.7347, 0.0157, 0.7419, 0.01731, 0.1753, 0.2833, 0.1789, 0.277, 0.2078, 0.2923, 0.2047, 0.2989, -0.0002268, 0.04991, 0.006782, 0.04807, 0.01627, 0.07932, 0.009423, 0.08172, 0.2355, 0.3118, 0.238, 0.305, 0.2691, 0.315, 0.2672, 0.322, 0.612, 0.2455, 0.6073, 0.2399, 0.6314, 0.2176, 0.6366, 0.2228, 0.02178, 0.1126, 0.02839, 0.1096, 0.04312, 0.1388, 0.0368, 0.1423, 0.2998, 0.3294, 0.301, 0.3222, 0.3335, 0.3266, 0.3328, 0.3338, 0.659, 0.198, 0.6534, 0.1933, 0.6732, 0.1672, 0.6792, 0.1713, 0.3662, 0.3353, 0.3662, 0.3281, 0.3989, 0.3267, 0.3995, 0.3339, 0.05437, 0.1706, 0.06036, 0.1665, 0.07998, 0.1926, 0.07437, 0.1972, 0.697, 0.143, 0.6906, 0.1394, 0.7056, 0.1101, 0.7122, 0.1132, 0.4326, 0.3296, 0.4313, 0.3224, 0.4633, 0.3153, 0.4652, 0.3224, 0.09664, 0.222, 0.1018, 0.2169, 0.1257, 0.2392, 0.121, 0.2447, 0.7247, 0.08214, 0.7178, 0.07969, 0.7275, 0.04824, 0.7346, 0.05012, 0.497, 0.3123, 0.4945, 0.3055, 0.5248, 0.2929, 0.5279, 0.2995, 0.1473, 0.2652, 0.1515, 0.2593, 0.1789, 0.277, 0.1753, 0.2833, 0.584, 0.7607, 0.5461, 0.7404, 0.554, 0.7214, 0.5951, 0.7339, 0.339, 0.7849, 0.3722, 0.7576, 0.3868, 0.7721, 0.3595, 0.8054, 0.4389, 0.5436, 0.4431, 0.5864, 0.4229, 0.5904, 0.4105, 0.5492, 0.3595, 0.8054, 0.3868, 0.7721, 0.4039, 0.7836, 0.3836, 0.8215, 0.6008, 0.7054, 0.558, 0.7012, 0.558, 0.6806, 0.6008, 0.6764, 0.3836, 0.5603, 0.4039, 0.5983, 0.3868, 0.6097, 0.3595, 0.5765, 0.4105, 0.8326, 0.4229, 0.7914, 0.4431, 0.7955, 0.4389, 0.8383, 0.5951, 0.6479, 0.554, 0.6604, 0.5461, 0.6414, 0.584, 0.6211, 0.339, 0.597, 0.3722, 0.6243, 0.3608, 0.6414, 0.3229, 0.6211, 0.4679, 0.8383, 0.4637, 0.7955, 0.4839, 0.7914, 0.4964, 0.8326, 0.5679, 0.597, 0.5346, 0.6243, 0.5201, 0.6097, 0.5474, 0.5765, 0.3117, 0.6479, 0.3529, 0.6604, 0.3489, 0.6806, 0.3061, 0.6764, 0.5232, 0.8215, 0.503, 0.7836, 0.5201, 0.7721, 0.5474, 0.8054, 0.3061, 0.7054, 0.3489, 0.7012, 0.3529, 0.7214, 0.3117, 0.7339, 0.5232, 0.5603, 0.503, 0.5983, 0.4839, 0.5904, 0.4964, 0.5492, 0.5679, 0.7849, 0.5346, 0.7576, 0.5461, 0.7404, 0.584, 0.7607, 0.3229, 0.7607, 0.3608, 0.7404, 0.3722, 0.7576, 0.339, 0.7849, 0.4679, 0.5436, 0.4637, 0.5864, 0.4431, 0.5864, 0.4389, 0.5436, 0.5951, 0.7339, 0.554, 0.7214, 0.558, 0.7012, 0.6008, 0.7054, 0.4105, 0.5492, 0.4229, 0.5904, 0.4039, 0.5983, 0.3836, 0.5603, 0.3836, 0.8215, 0.4039, 0.7836, 0.4229, 0.7914, 0.4105, 0.8326, 0.6008, 0.6764, 0.558, 0.6806, 0.554, 0.6604, 0.5951, 0.6479, 0.3595, 0.5765, 0.3868, 0.6097, 0.3722, 0.6243, 0.339, 0.597, 0.4389, 0.8383, 0.4431, 0.7955, 0.4637, 0.7955, 0.4679, 0.8383, 0.584, 0.6211, 0.5461, 0.6414, 0.5346, 0.6243, 0.5679, 0.597, 0.3229, 0.6211, 0.3608, 0.6414, 0.3529, 0.6604, 0.3117, 0.6479, 0.4964, 0.8326, 0.4839, 0.7914, 0.503, 0.7836, 0.5232, 0.8215, 0.3061, 0.6764, 0.3489, 0.6806, 0.3489, 0.7012, 0.3061, 0.7054, 0.5474, 0.5765, 0.5201, 0.6097, 0.503, 0.5983, 0.5232, 0.5603, 0.5474, 0.8054, 0.5201, 0.7721, 0.5346, 0.7576, 0.5679, 0.7849, 0.3117, 0.7339, 0.3529, 0.7214, 0.3608, 0.7404, 0.3229, 0.7607, 0.4964, 0.5492, 0.4839, 0.5904, 0.4637, 0.5864, 0.4679, 0.5436, 0.7949, 0.431, 0.7922, 0.4293, 0.8022, 0.4112, 0.8052, 0.4127, 0.6278, 0.5432, 0.6273, 0.54, 0.6473, 0.5358, 0.6481, 0.5389, 0.4181, 0.4765, 0.4204, 0.4742, 0.4353, 0.4877, 0.4332, 0.4902, 0.8138, 0.3935, 0.8107, 0.3923, 0.8176, 0.3727, 0.8207, 0.3737, 0.7725, 0.1632, 0.7616, 0.1469, 0.7541, 0.1288, 0.7503, 0.1095, 0.7503, 0.08995, 0.7541, 0.07073, 0.7616, 0.05262, 0.7725, 0.03633, 0.7863, 0.02247, 0.8026, 0.01158, 0.8207, 0.004082, 0.8399, 0.000259, 0.8595, 0.000259, 0.8788, 0.004082, 0.8969, 0.01158, 0.9132, 0.02247, 0.927, 0.03633, 0.9379, 0.05262, 0.9454, 0.07073, 0.9492, 0.08995, 0.9492, 0.1095, 0.9454, 0.1288, 0.9379, 0.1469, 0.927, 0.1632, 0.9132, 0.177, 0.8969, 0.1879, 0.8788, 0.1954, 0.8595, 0.1992, 0.8399, 0.1992, 0.8207, 0.1954, 0.8026, 0.1879, 0.7863, 0.177, 0.4496, 0.5028, 0.4515, 0.5001, 0.4688, 0.5111, 0.4672, 0.5139, 0.668, 0.533, 0.6669, 0.5299, 0.686, 0.5224, 0.6873, 0.5253, 0.352, 0.353, 0.3551, 0.3522, 0.3599, 0.372, 0.3569, 0.3729, 0.4857, 0.5235, 0.4871, 0.5206, 0.506, 0.5285, 0.5049, 0.5315, 0.7236, 0.5053, 0.7218, 0.5026, 0.7382, 0.4905, 0.7403, 0.493, 0.3633, 0.3921, 0.3662, 0.391, 0.3741, 0.4094, 0.3713, 0.4108, 0.5247, 0.5379, 0.5256, 0.5347, 0.5456, 0.5393, 0.545, 0.5425, 0.7559, 0.4793, 0.7536, 0.477, 0.7678, 0.4622, 0.7702, 0.4644, 0.3808, 0.4286, 0.3836, 0.427, 0.3945, 0.4438, 0.3919, 0.4456, 0.5656, 0.5453, 0.5659, 0.5421, 0.5864, 0.5431, 0.5864, 0.5464, 0.7832, 0.4483, 0.7806, 0.4463, 0.7922, 0.4293, 0.7949, 0.431, 0.6071, 0.5457, 0.6069, 0.5424, 0.6273, 0.54, 0.6278, 0.5432, 0.4043, 0.4616, 0.4067, 0.4595, 0.4204, 0.4742, 0.4181, 0.4765, 0.8052, 0.4127, 0.8022, 0.4112, 0.8107, 0.3923, 0.8138, 0.3935, 0.6481, 0.5389, 0.6473, 0.5358, 0.6669, 0.5299, 0.668, 0.533, 0.4332, 0.4902, 0.4353, 0.4877, 0.4515, 0.5001, 0.4496, 0.5028, 0.8207, 0.3737, 0.8176, 0.3727, 0.8228, 0.3524, 0.8261, 0.3532, 0.4672, 0.5139, 0.4688, 0.5111, 0.4871, 0.5206, 0.4857, 0.5235, 0.3569, 0.3729, 0.3599, 0.372, 0.3662, 0.391, 0.3633, 0.3921, 0.5049, 0.5315, 0.506, 0.5285, 0.5256, 0.5347, 0.5247, 0.5379, 0.7403, 0.493, 0.7382, 0.4905, 0.7536, 0.477, 0.7559, 0.4793, 0.3713, 0.4108, 0.3741, 0.4094, 0.3836, 0.427, 0.3808, 0.4286, 0.545, 0.5425, 0.5456, 0.5393, 0.5659, 0.5421, 0.5656, 0.5453, 0.7702, 0.4644, 0.7678, 0.4622, 0.7806, 0.4463, 0.7832, 0.4483, 0.5864, 0.5464, 0.5864, 0.5431, 0.6069, 0.5424, 0.6071, 0.5457, 0.3919, 0.4456, 0.3945, 0.4438, 0.4067, 0.4595, 0.4043, 0.4616, 0.7059, 0.5161, 0.7043, 0.5132, 0.7218, 0.5026, 0.7236, 0.5053, 0.2149, 0.3324, 0.1874, 0.4235, 0.1736, 0.4208, 0.1829, 0.3261, 0.271, 0.6227, 0.2115, 0.5485, 0.2216, 0.5387, 0.2944, 0.6, 0.000259, 0.5078, 0.09497, 0.499, 0.09764, 0.5128, 0.006448, 0.5399, 0.2723, 0.363, 0.2121, 0.4366, 0.2004, 0.4289, 0.2451, 0.3449, 0.2133, 0.6527, 0.1867, 0.5614, 0.1998, 0.5562, 0.2436, 0.6406, 0.006929, 0.4432, 0.09784, 0.4712, 0.09504, 0.485, 0.0004214, 0.4752, 0.3136, 0.4131, 0.2299, 0.4582, 0.2221, 0.4466, 0.2954, 0.386, 0.03775, 0.386, 0.1111, 0.4466, 0.1033, 0.4582, 0.01953, 0.4131, 0.1486, 0.6584, 0.1588, 0.5638, 0.1729, 0.564, 0.1813, 0.6587, 0.3327, 0.4752, 0.2381, 0.485, 0.2353, 0.4712, 0.3262, 0.4432, 0.08807, 0.3449, 0.1328, 0.4289, 0.1211, 0.4366, 0.06089, 0.363, 0.08661, 0.639, 0.1321, 0.5555, 0.1451, 0.561, 0.1167, 0.6517, 0.3267, 0.5399, 0.2355, 0.5128, 0.2382, 0.499, 0.3329, 0.5078, 0.1503, 0.3261, 0.1596, 0.4208, 0.1458, 0.4235, 0.1182, 0.3324, 0.0367, 0.5974, 0.1107, 0.5376, 0.1205, 0.5476, 0.05961, 0.6206, 0.1829, 0.3261, 0.1736, 0.4208, 0.1596, 0.4208, 0.1503, 0.3261, 0.2944, 0.6, 0.2216, 0.5387, 0.2296, 0.5271, 0.3128, 0.573, 0.006448, 0.5399, 0.09764, 0.5128, 0.1029, 0.5258, 0.01875, 0.5701, 0.2451, 0.3449, 0.2004, 0.4289, 0.1874, 0.4235, 0.2149, 0.3324, 0.2436, 0.6406, 0.1998, 0.5562, 0.2115, 0.5485, 0.271, 0.6227, 0.0004214, 0.4752, 0.09504, 0.485, 0.09497, 0.499, 0.000259, 0.5078, 0.2954, 0.386, 0.2221, 0.4466, 0.2121, 0.4366, 0.2723, 0.363, 0.1813, 0.6587, 0.1729, 0.564, 0.1867, 0.5614, 0.2133, 0.6527, 0.01953, 0.4131, 0.1033, 0.4582, 0.09784, 0.4712, 0.006929, 0.4432, 0.3262, 0.4432, 0.2353, 0.4712, 0.2299, 0.4582, 0.3136, 0.4131, 0.06089, 0.363, 0.1211, 0.4366, 0.1111, 0.4466, 0.03775, 0.386, 0.1167, 0.6517, 0.1451, 0.561, 0.1588, 0.5638, 0.1486, 0.6584, 0.3329, 0.5078, 0.2382, 0.499, 0.2381, 0.485, 0.3327, 0.4752, 0.1182, 0.3324, 0.1458, 0.4235, 0.1328, 0.4289, 0.08807, 0.3449, 0.05961, 0.6206, 0.1205, 0.5476, 0.1321, 0.5555, 0.08661, 0.639, 0.3128, 0.573, 0.2296, 0.5271, 0.2351, 0.5142, 0.3257, 0.5431, 0.01875, 0.5701, 0.1029, 0.5258, 0.1107, 0.5376, 0.0367, 0.5974, 0.6578, 0.8525, 0.6578, 0.9482, 0.6438, 0.9482, 0.6438, 0.8525, 0.3627, 0.8525, 0.3627, 0.9482, 0.3486, 0.9482, 0.3486, 0.8525, 0.5173, 0.8525, 0.5173, 0.9482, 0.5032, 0.9482, 0.5032, 0.8525, 0.6859, 0.8525, 0.6859, 0.9482, 0.6719, 0.9482, 0.6719, 0.8525, 0.5454, 0.8525, 0.5454, 0.9482, 0.5313, 0.9482, 0.5313, 0.8525, 0.3908, 0.8525, 0.3908, 0.9482, 0.3767, 0.9482, 0.3767, 0.8525, 0.7141, 0.8525, 0.7141, 0.9482, 0.7, 0.9482, 0.7, 0.8525, 0.5735, 0.8525, 0.5735, 0.9482, 0.5595, 0.9482, 0.5595, 0.8525, 0.4189, 0.8525, 0.4189, 0.9482, 0.4049, 0.9482, 0.4049, 0.8525, 0.7422, 0.8525, 0.7422, 0.9482, 0.7281, 0.9482, 0.7281, 0.8525, 0.6016, 0.8525, 0.6016, 0.9482, 0.5876, 0.9482, 0.5876, 0.8525, 0.447, 0.8525, 0.447, 0.9482, 0.433, 0.9482, 0.433, 0.8525, 0.6157, 0.8525, 0.6157, 0.9482, 0.6016, 0.9482, 0.6016, 0.8525, 0.3205, 0.8525, 0.3205, 0.9482, 0.3065, 0.9482, 0.3065, 0.8525, 0.4751, 0.8525, 0.4751, 0.9482, 0.4611, 0.9482, 0.4611, 0.8525, 0.6438, 0.8525, 0.6438, 0.9482, 0.6297, 0.9482, 0.6297, 0.8525, 0.3486, 0.8525, 0.3486, 0.9482, 0.3346, 0.9482, 0.3346, 0.8525, 0.5032, 0.8525, 0.5032, 0.9482, 0.4892, 0.9482, 0.4892, 0.8525, 0.6719, 0.8525, 0.6719, 0.9482, 0.6578, 0.9482, 0.6578, 0.8525, 0.3767, 0.8525, 0.3767, 0.9482, 0.3627, 0.9482, 0.3627, 0.8525, 0.5313, 0.8525, 0.5313, 0.9482, 0.5173, 0.9482, 0.5173, 0.8525, 0.7, 0.8525, 0.7, 0.9482, 0.6859, 0.9482, 0.6859, 0.8525, 0.5595, 0.8525, 0.5595, 0.9482, 0.5454, 0.9482, 0.5454, 0.8525, 0.4049, 0.8525, 0.4049, 0.9482, 0.3908, 0.9482, 0.3908, 0.8525, 0.7281, 0.8525, 0.7281, 0.9482, 0.7141, 0.9482, 0.7141, 0.8525, 0.5876, 0.8525, 0.5876, 0.9482, 0.5735, 0.9482, 0.5735, 0.8525, 0.433, 0.8525, 0.433, 0.9482, 0.4189, 0.9482, 0.4189, 0.8525, 0.3065, 0.8525, 0.3065, 0.9482, 0.2924, 0.9482, 0.2924, 0.8525, 0.4611, 0.8525, 0.4611, 0.9482, 0.447, 0.9482, 0.447, 0.8525, 0.6297, 0.8525, 0.6297, 0.9482, 0.6157, 0.9482, 0.6157, 0.8525, 0.3346, 0.8525, 0.3346, 0.9482, 0.3205, 0.9482, 0.3205, 0.8525, 0.4892, 0.8525, 0.4892, 0.9482, 0.4751, 0.9482, 0.4751, 0.8525, 0.08365, 0.8321, 0.07407, 0.8637, 0.05511, 0.8558, 0.07067, 0.8267, 0.1731, 0.7427, 0.2047, 0.7331, 0.2087, 0.7532, 0.1758, 0.7564, 0.04905, 0.718, 0.02352, 0.697, 0.03804, 0.6825, 0.05898, 0.708, 0.1115, 0.8348, 0.1147, 0.8677, 0.0942, 0.8677, 0.09744, 0.8348, 0.1599, 0.718, 0.1854, 0.697, 0.1968, 0.7141, 0.1677, 0.7297, 0.03586, 0.7427, 0.004264, 0.7331, 0.01212, 0.7141, 0.04124, 0.7297, 0.1383, 0.8267, 0.1538, 0.8558, 0.1349, 0.8637, 0.1253, 0.8321, 0.03312, 0.7705, 0.000259, 0.7737, 0.000259, 0.7532, 0.03312, 0.7564, 0.1383, 0.7002, 0.1538, 0.6711, 0.1709, 0.6825, 0.1499, 0.708, 0.1599, 0.8089, 0.1854, 0.8299, 0.1709, 0.8444, 0.1499, 0.8189, 0.04124, 0.7973, 0.01212, 0.8128, 0.004264, 0.7939, 0.03586, 0.7843, 0.1115, 0.6921, 0.1147, 0.6593, 0.1349, 0.6633, 0.1253, 0.6949, 0.1731, 0.7843, 0.2047, 0.7939, 0.1968, 0.8128, 0.1677, 0.7973, 0.05898, 0.8189, 0.03804, 0.8444, 0.02352, 0.8299, 0.04905, 0.8089, 0.08365, 0.6949, 0.07407, 0.6633, 0.0942, 0.6593, 0.09744, 0.6921, 0.07067, 0.8267, 0.05511, 0.8558, 0.03804, 0.8444, 0.05898, 0.8189, 0.1758, 0.7564, 0.2087, 0.7532, 0.2087, 0.7737, 0.1758, 0.7705, 0.05898, 0.708, 0.03804, 0.6825, 0.05511, 0.6711, 0.07067, 0.7002, 0.09744, 0.8348, 0.0942, 0.8677, 0.07407, 0.8637, 0.08365, 0.8321, 0.1677, 0.7297, 0.1968, 0.7141, 0.2047, 0.7331, 0.1731, 0.7427, 0.04124, 0.7297, 0.01212, 0.7141, 0.02352, 0.697, 0.04905, 0.718, 0.1253, 0.8321, 0.1349, 0.8637, 0.1147, 0.8677, 0.1115, 0.8348, 0.1499, 0.708, 0.1709, 0.6825, 0.1854, 0.697, 0.1599, 0.718, 0.03312, 0.7564, 0.000259, 0.7532, 0.004264, 0.7331, 0.03586, 0.7427, 0.1499, 0.8189, 0.1709, 0.8444, 0.1538, 0.8558, 0.1383, 0.8267, 0.03586, 0.7843, 0.004264, 0.7939, 0.000259, 0.7737, 0.03312, 0.7705, 0.1253, 0.6949, 0.1349, 0.6633, 0.1538, 0.6711, 0.1383, 0.7002, 0.1677, 0.7973, 0.1968, 0.8128, 0.1854, 0.8299, 0.1599, 0.8089, 0.04905, 0.8089, 0.02352, 0.8299, 0.01212, 0.8128, 0.04124, 0.7973, 0.09744, 0.6921, 0.0942, 0.6593, 0.1147, 0.6593, 0.1115, 0.6921, 0.1758, 0.7705, 0.2087, 0.7737, 0.2047, 0.7939, 0.1731, 0.7843, 0.07067, 0.7002, 0.05511, 0.6711, 0.07407, 0.6633, 0.08365, 0.6949, 0.3345, 0.9489, 0.3345, 0.9525, 0.3137, 0.9525, 0.3137, 0.9489, 0.5632, 0.949, 0.5632, 0.9526, 0.5424, 0.9526, 0.5424, 0.949, 0.8127, 0.9491, 0.8127, 0.9527, 0.7919, 0.9527, 0.7919, 0.9491, 0.3761, 0.949, 0.3761, 0.9526, 0.3553, 0.9526, 0.3553, 0.9489, 0.6048, 0.949, 0.6048, 0.9526, 0.584, 0.9526, 0.584, 0.949, 0.8543, 0.9491, 0.8543, 0.9527, 0.8335, 0.9527, 0.8335, 0.9491, 0.4177, 0.949, 0.4177, 0.9526, 0.3969, 0.9526, 0.3969, 0.949, 0.6464, 0.949, 0.6464, 0.9527, 0.6256, 0.9526, 0.6256, 0.949, 0.8958, 0.9491, 0.8958, 0.9527, 0.875, 0.9527, 0.875, 0.9491, 0.6879, 0.9491, 0.6879, 0.9527, 0.6672, 0.9527, 0.6672, 0.9491, 0.4593, 0.949, 0.4593, 0.9526, 0.4385, 0.9526, 0.4385, 0.949, 0.9374, 0.9491, 0.9374, 0.9527, 0.9166, 0.9527, 0.9166, 0.9491, 0.7295, 0.9491, 0.7295, 0.9527, 0.7087, 0.9527, 0.7087, 0.9491, 0.5009, 0.949, 0.5009, 0.9526, 0.4801, 0.9526, 0.4801, 0.949, 0.5424, 0.949, 0.5424, 0.9526, 0.5216, 0.9526, 0.5216, 0.949, 0.7919, 0.9491, 0.7919, 0.9527, 0.7711, 0.9527, 0.7711, 0.9491, 0.3553, 0.9489, 0.3553, 0.9526, 0.3345, 0.9525, 0.3345, 0.9489, 0.3137, 0.9646, 0.3137, 0.9682, 0.2928, 0.9685, 0.2926, 0.9649, 0.5424, 0.9647, 0.5424, 0.9683, 0.5216, 0.9683, 0.5216, 0.9647, 0.7919, 0.9648, 0.7919, 0.9684, 0.7711, 0.9684, 0.7711, 0.9647, 0.3553, 0.9646, 0.3553, 0.9682, 0.3345, 0.9682, 0.3345, 0.9646, 0.584, 0.9647, 0.584, 0.9683, 0.5632, 0.9683, 0.5632, 0.9647, 0.8334, 0.9648, 0.8334, 0.9684, 0.8126, 0.9684, 0.8126, 0.9648, 0.3969, 0.9646, 0.3969, 0.9682, 0.3761, 0.9682, 0.3761, 0.9646, 0.6255, 0.9647, 0.6255, 0.9683, 0.6048, 0.9683, 0.6048, 0.9647, 0.875, 0.9648, 0.875, 0.9684, 0.8542, 0.9684, 0.8542, 0.9648, 0.6671, 0.9647, 0.6671, 0.9683, 0.6463, 0.9683, 0.6463, 0.9647, 0.4385, 0.9646, 0.4384, 0.9682, 0.4177, 0.9682, 0.4177, 0.9646, 0.9166, 0.9648, 0.9166, 0.9684, 0.8958, 0.9684, 0.8958, 0.9648, 0.7087, 0.9647, 0.7087, 0.9683, 0.6879, 0.9683, 0.6879, 0.9647, 0.48, 0.9646, 0.48, 0.9682, 0.4592, 0.9682, 0.4592, 0.9646, 0.9655, 0.7519, 0.9366, 0.7365, 0.942, 0.7235, 0.9733, 0.733, 0.8834, 0.5984, 0.8802, 0.6309, 0.8661, 0.6309, 0.8629, 0.5984, 0.7808, 0.7519, 0.8096, 0.7365, 0.8175, 0.7483, 0.7922, 0.769, 0.9396, 0.7835, 0.9188, 0.7582, 0.9288, 0.7483, 0.9541, 0.769, 0.7689, 0.7128, 0.8015, 0.7096, 0.8042, 0.7235, 0.7729, 0.733, 0.9396, 0.6216, 0.9188, 0.6469, 0.9071, 0.6391, 0.9225, 0.6102, 0.9035, 0.8028, 0.894, 0.7715, 0.9071, 0.7661, 0.9225, 0.7949, 0.7729, 0.6722, 0.8042, 0.6817, 0.8015, 0.6955, 0.7689, 0.6923, 0.9655, 0.6532, 0.9366, 0.6686, 0.9288, 0.6569, 0.9541, 0.6361, 0.8629, 0.8068, 0.8661, 0.7742, 0.8802, 0.7742, 0.8834, 0.8068, 0.7922, 0.6361, 0.8175, 0.6569, 0.8096, 0.6686, 0.7808, 0.6532, 0.9773, 0.6923, 0.9448, 0.6955, 0.942, 0.6817, 0.9733, 0.6722, 0.8238, 0.6102, 0.8392, 0.6391, 0.8274, 0.6469, 0.8067, 0.6216, 0.8238, 0.7949, 0.8392, 0.7661, 0.8522, 0.7715, 0.8427, 0.8028, 0.9733, 0.733, 0.942, 0.7235, 0.9448, 0.7096, 0.9773, 0.7128, 0.8629, 0.5984, 0.8661, 0.6309, 0.8522, 0.6337, 0.8427, 0.6024, 0.7922, 0.769, 0.8175, 0.7483, 0.8274, 0.7582, 0.8067, 0.7835, 0.9541, 0.769, 0.9288, 0.7483, 0.9366, 0.7365, 0.9655, 0.7519, 0.9035, 0.6024, 0.894, 0.6337, 0.8802, 0.6309, 0.8834, 0.5984, 0.7729, 0.733, 0.8042, 0.7235, 0.8096, 0.7365, 0.7808, 0.7519, 0.9225, 0.6102, 0.9071, 0.6391, 0.894, 0.6337, 0.9035, 0.6024, 0.9225, 0.7949, 0.9071, 0.7661, 0.9188, 0.7582, 0.9396, 0.7835, 0.7689, 0.6923, 0.8015, 0.6955, 0.8015, 0.7096, 0.7689, 0.7128, 0.9541, 0.6361, 0.9288, 0.6569, 0.9188, 0.6469, 0.9396, 0.6216, 0.8834, 0.8068, 0.8802, 0.7742, 0.894, 0.7715, 0.9035, 0.8028, 0.7808, 0.6532, 0.8096, 0.6686, 0.8042, 0.6817, 0.7729, 0.6722, 0.9733, 0.6722, 0.942, 0.6817, 0.9366, 0.6686, 0.9655, 0.6532, 0.8427, 0.8028, 0.8522, 0.7715, 0.8661, 0.7742, 0.8629, 0.8068, 0.8067, 0.6216, 0.8274, 0.6469, 0.8175, 0.6569, 0.7922, 0.6361, 0.9773, 0.7128, 0.9448, 0.7096, 0.9448, 0.6955, 0.9773, 0.6923, 0.8427, 0.6024, 0.8522, 0.6337, 0.8392, 0.6391, 0.8238, 0.6102, 0.8067, 0.7835, 0.8274, 0.7582, 0.8392, 0.7661, 0.8238, 0.7949, 0.7017, 0.9691, 0.7017, 0.9842, 0.6876, 0.9842, 0.6876, 0.9691, 0.5606, 0.9691, 0.5606, 0.9842, 0.5465, 0.9842, 0.5465, 0.9691, 0.4053, 0.9691, 0.4053, 0.9842, 0.3912, 0.9842, 0.3912, 0.9691, 0.7299, 0.9691, 0.7299, 0.9842, 0.7158, 0.9842, 0.7158, 0.9691, 0.5888, 0.9691, 0.5888, 0.9842, 0.5747, 0.9842, 0.5747, 0.9691, 0.4336, 0.9691, 0.4336, 0.9842, 0.4194, 0.9842, 0.4194, 0.9691, 0.3065, 0.9691, 0.3065, 0.9842, 0.2924, 0.9842, 0.2924, 0.9691, 0.4618, 0.9691, 0.4618, 0.9842, 0.4477, 0.9842, 0.4477, 0.9691, 0.6311, 0.9691, 0.6311, 0.9842, 0.617, 0.9842, 0.617, 0.9691, 0.3348, 0.9691, 0.3348, 0.9842, 0.3206, 0.9842, 0.3206, 0.9691, 0.49, 0.9691, 0.49, 0.9842, 0.4759, 0.9842, 0.4759, 0.9691, 0.6594, 0.9691, 0.6594, 0.9842, 0.6453, 0.9842, 0.6453, 0.9691, 0.363, 0.9691, 0.363, 0.9842, 0.3489, 0.9842, 0.3489, 0.9691, 0.5182, 0.9691, 0.5182, 0.9842, 0.5041, 0.9842, 0.5041, 0.9691, 0.6876, 0.9691, 0.6876, 0.9842, 0.6735, 0.9842, 0.6735, 0.9691, 0.5465, 0.9691, 0.5465, 0.9842, 0.5323, 0.9842, 0.5323, 0.9691, 0.3912, 0.9691, 0.3912, 0.9842, 0.3771, 0.9842, 0.3771, 0.9691, 0.7158, 0.9691, 0.7158, 0.9842, 0.7017, 0.9842, 0.7017, 0.9691, 0.5747, 0.9691, 0.5747, 0.9842, 0.5606, 0.9842, 0.5606, 0.9691, 0.4194, 0.9691, 0.4194, 0.9842, 0.4053, 0.9842, 0.4053, 0.9691, 0.7441, 0.9691, 0.7441, 0.9842, 0.7299, 0.9842, 0.7299, 0.9691, 0.6029, 0.9691, 0.6029, 0.9842, 0.5888, 0.9842, 0.5888, 0.9691, 0.4477, 0.9691, 0.4477, 0.9842, 0.4336, 0.9842, 0.4336, 0.9691, 0.617, 0.9691, 0.617, 0.9842, 0.6029, 0.9842, 0.6029, 0.9691, 0.3206, 0.9691, 0.3206, 0.9842, 0.3065, 0.9842, 0.3065, 0.9691, 0.4759, 0.9691, 0.4759, 0.9842, 0.4618, 0.9842, 0.4618, 0.9691, 0.6453, 0.9691, 0.6453, 0.9842, 0.6311, 0.9842, 0.6311, 0.9691, 0.3489, 0.9691, 0.3489, 0.9842, 0.3348, 0.9842, 0.3348, 0.9691, 0.5041, 0.9691, 0.5041, 0.9842, 0.49, 0.9842, 0.49, 0.9691, 0.6735, 0.9691, 0.6735, 0.9842, 0.6594, 0.9842, 0.6594, 0.9691, 0.3771, 0.9691, 0.3771, 0.9842, 0.363, 0.9842, 0.363, 0.9691, 0.5323, 0.9691, 0.5323, 0.9842, 0.5182, 0.9842, 0.5182, 0.9691, 0.3345, 0.9646, 0.3345, 0.9682, 0.3137, 0.9682, 0.3137, 0.9646, 0.5632, 0.9647, 0.5632, 0.9683, 0.5424, 0.9683, 0.5424, 0.9647, 0.8126, 0.9648, 0.8126, 0.9684, 0.7919, 0.9684, 0.7919, 0.9648, 0.3761, 0.9646, 0.3761, 0.9682, 0.3553, 0.9682, 0.3553, 0.9646, 0.6048, 0.9647, 0.6048, 0.9683, 0.584, 0.9683, 0.584, 0.9647, 0.8542, 0.9648, 0.8542, 0.9684, 0.8334, 0.9684, 0.8334, 0.9648, 0.4177, 0.9646, 0.4177, 0.9682, 0.3969, 0.9682, 0.3969, 0.9646, 0.6463, 0.9647, 0.6463, 0.9683, 0.6255, 0.9683, 0.6255, 0.9647, 0.8958, 0.9648, 0.8958, 0.9684, 0.875, 0.9684, 0.875, 0.9648, 0.6879, 0.9647, 0.6879, 0.9683, 0.6671, 0.9683, 0.6671, 0.9647, 0.4592, 0.9646, 0.4592, 0.9682, 0.4384, 0.9682, 0.4385, 0.9646, 0.9374, 0.9648, 0.9374, 0.9684, 0.9166, 0.9684, 0.9166, 0.9648, 0.7295, 0.9647, 0.7295, 0.9683, 0.7087, 0.9683, 0.7087, 0.9647, 0.5008, 0.9647, 0.5008, 0.9683, 0.48, 0.9682, 0.48, 0.9646, 0.9586, 0.9649, 0.9584, 0.9686, 0.9374, 0.9684, 0.9374, 0.9648, 0.7503, 0.9647, 0.7503, 0.9683, 0.7295, 0.9683, 0.7295, 0.9647, 0.5216, 0.9647, 0.5216, 0.9683, 0.5008, 0.9683, 0.5008, 0.9647, 0.7711, 0.9647, 0.7711, 0.9684, 0.7503, 0.9683, 0.7503, 0.9647, 0.9583, 0.9488, 0.9585, 0.9525, 0.9374, 0.9527, 0.9374, 0.9491, 0.5216, 0.949, 0.5216, 0.9526, 0.5009, 0.9526, 0.5009, 0.949, 0.7711, 0.9491, 0.7711, 0.9527, 0.7503, 0.9527, 0.7503, 0.9491, 0.584, 0.949, 0.584, 0.9526, 0.5632, 0.9526, 0.5632, 0.949, 0.8335, 0.9491, 0.8335, 0.9527, 0.8127, 0.9527, 0.8127, 0.9491, 0.3969, 0.949, 0.3969, 0.9526, 0.3761, 0.9526, 0.3761, 0.949, 0.6256, 0.949, 0.6256, 0.9526, 0.6048, 0.9526, 0.6048, 0.949, 0.875, 0.9491, 0.875, 0.9527, 0.8543, 0.9527, 0.8543, 0.9491, 0.6672, 0.9491, 0.6672, 0.9527, 0.6464, 0.9527, 0.6464, 0.949, 0.4385, 0.949, 0.4385, 0.9526, 0.4177, 0.9526, 0.4177, 0.949, 0.9166, 0.9491, 0.9166, 0.9527, 0.8958, 0.9527, 0.8958, 0.9491, 0.7087, 0.9491, 0.7087, 0.9527, 0.6879, 0.9527, 0.6879, 0.9491, 0.4801, 0.949, 0.4801, 0.9526, 0.4593, 0.9526, 0.4593, 0.949, 0.7503, 0.9491, 0.7503, 0.9527, 0.7295, 0.9527, 0.7295, 0.9491, 0.2926, 0.9649, 0.2924, 0.9587, 0.3137, 0.9586, 0.3137, 0.9646, 0.2924, 0.9587, 0.2925, 0.9524, 0.3137, 0.9525, 0.3137, 0.9586, 0.5216, 0.9647, 0.5216, 0.9586, 0.5424, 0.9586, 0.5424, 0.9647, 0.5216, 0.9586, 0.5216, 0.9526, 0.5424, 0.9526, 0.5424, 0.9586, 0.7711, 0.9647, 0.7711, 0.9587, 0.7919, 0.9587, 0.7919, 0.9648, 0.7711, 0.9587, 0.7711, 0.9527, 0.7919, 0.9527, 0.7919, 0.9587, 0.3345, 0.9646, 0.3345, 0.9586, 0.3553, 0.9586, 0.3553, 0.9646, 0.3345, 0.9586, 0.3345, 0.9525, 0.3553, 0.9526, 0.3553, 0.9586, 0.5632, 0.9647, 0.5632, 0.9586, 0.584, 0.9587, 0.584, 0.9647, 0.5632, 0.9586, 0.5632, 0.9526, 0.584, 0.9526, 0.584, 0.9587, 0.8126, 0.9648, 0.8127, 0.9587, 0.8335, 0.9587, 0.8334, 0.9648, 0.8127, 0.9587, 0.8127, 0.9527, 0.8335, 0.9527, 0.8335, 0.9587, 0.3761, 0.9646, 0.3761, 0.9586, 0.3969, 0.9586, 0.3969, 0.9646, 0.3761, 0.9586, 0.3761, 0.9526, 0.3969, 0.9526, 0.3969, 0.9586, 0.6048, 0.9647, 0.6048, 0.9587, 0.6256, 0.9587, 0.6255, 0.9647, 0.6048, 0.9587, 0.6048, 0.9526, 0.6256, 0.9526, 0.6256, 0.9587, 0.8542, 0.9648, 0.8542, 0.9588, 0.875, 0.9588, 0.875, 0.9648, 0.8542, 0.9588, 0.8543, 0.9527, 0.875, 0.9527, 0.875, 0.9588, 0.6463, 0.9647, 0.6464, 0.9587, 0.6671, 0.9587, 0.6671, 0.9647, 0.6464, 0.9587, 0.6464, 0.9527, 0.6672, 0.9527, 0.6671, 0.9587, 0.4177, 0.9646, 0.4177, 0.9586, 0.4385, 0.9586, 0.4385, 0.9646, 0.4177, 0.9586, 0.4177, 0.9526, 0.4385, 0.9526, 0.4385, 0.9586, 0.8958, 0.9648, 0.8958, 0.9588, 0.9166, 0.9588, 0.9166, 0.9648, 0.8958, 0.9588, 0.8958, 0.9527, 0.9166, 0.9527, 0.9166, 0.9588, 0.6879, 0.9647, 0.6879, 0.9587, 0.7087, 0.9587, 0.7087, 0.9647, 0.6879, 0.9587, 0.6879, 0.9527, 0.7087, 0.9527, 0.7087, 0.9587, 0.4592, 0.9646, 0.4593, 0.9586, 0.48, 0.9586, 0.48, 0.9646, 0.4593, 0.9586, 0.4593, 0.9526, 0.4801, 0.9526, 0.48, 0.9586, 0.9374, 0.9648, 0.9374, 0.9588, 0.9587, 0.9587, 0.9586, 0.9649, 0.9374, 0.9588, 0.9374, 0.9527, 0.9585, 0.9525, 0.9587, 0.9587, 0.7295, 0.9647, 0.7295, 0.9587, 0.7503, 0.9587, 0.7503, 0.9647, 0.7295, 0.9587, 0.7295, 0.9527, 0.7503, 0.9527, 0.7503, 0.9587, 0.5008, 0.9647, 0.5008, 0.9586, 0.5216, 0.9586, 0.5216, 0.9647, 0.5008, 0.9586, 0.5009, 0.9526, 0.5216, 0.9526, 0.5216, 0.9586, 0.7503, 0.9647, 0.7503, 0.9587, 0.7711, 0.9587, 0.7711, 0.9647, 0.7503, 0.9587, 0.7503, 0.9527, 0.7711, 0.9527, 0.7711, 0.9587, 0.3137, 0.9646, 0.3137, 0.9586, 0.3345, 0.9586, 0.3345, 0.9646, 0.3137, 0.9586, 0.3137, 0.9525, 0.3345, 0.9525, 0.3345, 0.9586, 0.5424, 0.9647, 0.5424, 0.9586, 0.5632, 0.9586, 0.5632, 0.9647, 0.5424, 0.9586, 0.5424, 0.9526, 0.5632, 0.9526, 0.5632, 0.9586, 0.7919, 0.9648, 0.7919, 0.9587, 0.8127, 0.9587, 0.8126, 0.9648, 0.7919, 0.9587, 0.7919, 0.9527, 0.8127, 0.9527, 0.8127, 0.9587, 0.3553, 0.9646, 0.3553, 0.9586, 0.3761, 0.9586, 0.3761, 0.9646, 0.3553, 0.9586, 0.3553, 0.9526, 0.3761, 0.9526, 0.3761, 0.9586, 0.584, 0.9647, 0.584, 0.9587, 0.6048, 0.9587, 0.6048, 0.9647, 0.584, 0.9587, 0.584, 0.9526, 0.6048, 0.9526, 0.6048, 0.9587, 0.8334, 0.9648, 0.8335, 0.9587, 0.8542, 0.9588, 0.8542, 0.9648, 0.8335, 0.9587, 0.8335, 0.9527, 0.8543, 0.9527, 0.8542, 0.9588, 0.3969, 0.9646, 0.3969, 0.9586, 0.4177, 0.9586, 0.4177, 0.9646, 0.3969, 0.9586, 0.3969, 0.9526, 0.4177, 0.9526, 0.4177, 0.9586, 0.6255, 0.9647, 0.6256, 0.9587, 0.6464, 0.9587, 0.6463, 0.9647, 0.6256, 0.9587, 0.6256, 0.9526, 0.6464, 0.9527, 0.6464, 0.9587, 0.875, 0.9648, 0.875, 0.9588, 0.8958, 0.9588, 0.8958, 0.9648, 0.875, 0.9588, 0.875, 0.9527, 0.8958, 0.9527, 0.8958, 0.9588, 0.6671, 0.9647, 0.6671, 0.9587, 0.6879, 0.9587, 0.6879, 0.9647, 0.6671, 0.9587, 0.6672, 0.9527, 0.6879, 0.9527, 0.6879, 0.9587, 0.4385, 0.9646, 0.4385, 0.9586, 0.4593, 0.9586, 0.4592, 0.9646, 0.4385, 0.9586, 0.4385, 0.9526, 0.4593, 0.9526, 0.4593, 0.9586, 0.9166, 0.9648, 0.9166, 0.9588, 0.9374, 0.9588, 0.9374, 0.9648, 0.9166, 0.9588, 0.9166, 0.9527, 0.9374, 0.9527, 0.9374, 0.9588, 0.7087, 0.9647, 0.7087, 0.9587, 0.7295, 0.9587, 0.7295, 0.9647, 0.7087, 0.9587, 0.7087, 0.9527, 0.7295, 0.9527, 0.7295, 0.9587, 0.48, 0.9646, 0.48, 0.9586, 0.5008, 0.9586, 0.5008, 0.9647, 0.48, 0.9586, 0.4801, 0.9526, 0.5009, 0.9526, 0.5008, 0.9586, 0.3137, 0.9489, 0.3137, 0.9525, 0.2925, 0.9524, 0.2927, 0.9487, 0.5248, 0.2929, 0.5222, 0.2873, 0.5508, 0.2724, 0.5538, 0.2777, 0.5222, 0.2873, 0.5194, 0.2813, 0.5474, 0.2666, 0.5508, 0.2724, 0.5194, 0.2813, 0.5164, 0.275, 0.5439, 0.2606, 0.5474, 0.2666, 0.5164, 0.275, 0.5136, 0.2689, 0.5405, 0.2548, 0.5439, 0.2606, 0.5136, 0.2689, 0.511, 0.2634, 0.5374, 0.2495, 0.5405, 0.2548, 0.4945, 0.3055, 0.4925, 0.2997, 0.5222, 0.2873, 0.5248, 0.2929, 0.4925, 0.2997, 0.4902, 0.2934, 0.5194, 0.2813, 0.5222, 0.2873, 0.4902, 0.2934, 0.4878, 0.2869, 0.5164, 0.275, 0.5194, 0.2813, 0.4878, 0.2869, 0.4855, 0.2806, 0.5136, 0.2689, 0.5164, 0.275, 0.4855, 0.2806, 0.4834, 0.2748, 0.511, 0.2634, 0.5136, 0.2689, 0.4633, 0.3153, 0.4617, 0.3094, 0.4925, 0.2997, 0.4945, 0.3055, 0.4617, 0.3094, 0.46, 0.303, 0.4902, 0.2934, 0.4925, 0.2997, 0.46, 0.303, 0.4582, 0.2963, 0.4878, 0.2869, 0.4902, 0.2934, 0.4582, 0.2963, 0.4565, 0.2898, 0.4855, 0.2806, 0.4878, 0.2869, 0.4565, 0.2898, 0.4549, 0.2839, 0.4834, 0.2748, 0.4855, 0.2806, 0.4313, 0.3224, 0.4303, 0.3164, 0.4617, 0.3094, 0.4633, 0.3153, 0.4303, 0.3164, 0.4291, 0.3098, 0.46, 0.303, 0.4617, 0.3094, 0.4291, 0.3098, 0.4279, 0.303, 0.4582, 0.2963, 0.46, 0.303, 0.4279, 0.303, 0.4268, 0.2964, 0.4565, 0.2898, 0.4582, 0.2963, 0.4268, 0.2964, 0.4257, 0.2903, 0.4549, 0.2839, 0.4565, 0.2898, 0.3989, 0.3267, 0.3984, 0.3206, 0.4303, 0.3164, 0.4313, 0.3224, 0.3984, 0.3206, 0.3978, 0.3139, 0.4291, 0.3098, 0.4303, 0.3164, 0.3978, 0.3139, 0.3972, 0.307, 0.4279, 0.303, 0.4291, 0.3098, 0.3972, 0.307, 0.3966, 0.3003, 0.4268, 0.2964, 0.4279, 0.303, 0.3966, 0.3003, 0.3961, 0.2942, 0.4257, 0.2903, 0.4268, 0.2964, 0.3662, 0.3281, 0.3662, 0.322, 0.3984, 0.3206, 0.3989, 0.3267, 0.3662, 0.322, 0.3662, 0.3153, 0.3978, 0.3139, 0.3984, 0.3206, 0.3662, 0.3153, 0.3662, 0.3083, 0.3972, 0.307, 0.3978, 0.3139, 0.3662, 0.3083, 0.3662, 0.3016, 0.3966, 0.3003, 0.3972, 0.307, 0.3662, 0.3016, 0.3662, 0.2955, 0.3961, 0.2942, 0.3966, 0.3003, 0.3335, 0.3266, 0.334, 0.3205, 0.3662, 0.322, 0.3662, 0.3281, 0.334, 0.3205, 0.3346, 0.3138, 0.3662, 0.3153, 0.3662, 0.322, 0.3346, 0.3138, 0.3353, 0.3069, 0.3662, 0.3083, 0.3662, 0.3153, 0.3353, 0.3069, 0.3359, 0.3002, 0.3662, 0.3016, 0.3662, 0.3083, 0.3359, 0.3002, 0.3364, 0.2941, 0.3662, 0.2955, 0.3662, 0.3016, 0.301, 0.3222, 0.3021, 0.3162, 0.334, 0.3205, 0.3335, 0.3266, 0.3021, 0.3162, 0.3033, 0.3096, 0.3346, 0.3138, 0.334, 0.3205, 0.3033, 0.3096, 0.3046, 0.3028, 0.3353, 0.3069, 0.3346, 0.3138, 0.3046, 0.3028, 0.3057, 0.2962, 0.3359, 0.3002, 0.3353, 0.3069, 0.3057, 0.2962, 0.3068, 0.2902, 0.3364, 0.2941, 0.3359, 0.3002, 0.2691, 0.315, 0.2707, 0.3091, 0.3021, 0.3162, 0.301, 0.3222, 0.2707, 0.3091, 0.2725, 0.3026, 0.3033, 0.3096, 0.3021, 0.3162, 0.2725, 0.3026, 0.2743, 0.296, 0.3046, 0.3028, 0.3033, 0.3096, 0.2743, 0.296, 0.2761, 0.2895, 0.3057, 0.2962, 0.3046, 0.3028, 0.2761, 0.2895, 0.2777, 0.2836, 0.3068, 0.2902, 0.3057, 0.2962, 0.238, 0.305, 0.2401, 0.2993, 0.2707, 0.3091, 0.2691, 0.315, 0.2401, 0.2993, 0.2424, 0.293, 0.2725, 0.3026, 0.2707, 0.3091, 0.2424, 0.293, 0.2448, 0.2865, 0.2743, 0.296, 0.2725, 0.3026, 0.2448, 0.2865, 0.2472, 0.2802, 0.2761, 0.2895, 0.2743, 0.296, 0.2472, 0.2802, 0.2493, 0.2745, 0.2777, 0.2836, 0.2761, 0.2895, 0.2078, 0.2923, 0.2105, 0.2868, 0.2401, 0.2993, 0.238, 0.305, 0.2105, 0.2868, 0.2133, 0.2808, 0.2424, 0.293, 0.2401, 0.2993, 0.2133, 0.2808, 0.2163, 0.2745, 0.2448, 0.2865, 0.2424, 0.293, 0.2163, 0.2745, 0.2192, 0.2685, 0.2472, 0.2802, 0.2448, 0.2865, 0.2192, 0.2685, 0.2218, 0.2629, 0.2493, 0.2745, 0.2472, 0.2802, 0.1789, 0.277, 0.182, 0.2718, 0.2105, 0.2868, 0.2078, 0.2923, 0.182, 0.2718, 0.1854, 0.266, 0.2133, 0.2808, 0.2105, 0.2868, 0.1854, 0.266, 0.1889, 0.2601, 0.2163, 0.2745, 0.2133, 0.2808, 0.1889, 0.2601, 0.1923, 0.2543, 0.2192, 0.2685, 0.2163, 0.2745, 0.1923, 0.2543, 0.1954, 0.249, 0.2218, 0.2629, 0.2192, 0.2685, 0.1515, 0.2593, 0.155, 0.2543, 0.182, 0.2718, 0.1789, 0.277, 0.155, 0.2543, 0.1589, 0.2489, 0.1854, 0.266, 0.182, 0.2718, 0.1589, 0.2489, 0.1629, 0.2433, 0.1889, 0.2601, 0.1854, 0.266, 0.1629, 0.2433, 0.1668, 0.2378, 0.1923, 0.2543, 0.1889, 0.2601, 0.1668, 0.2378, 0.1704, 0.2328, 0.1954, 0.249, 0.1923, 0.2543, 0.1257, 0.2392, 0.1297, 0.2346, 0.155, 0.2543, 0.1515, 0.2593, 0.1297, 0.2346, 0.134, 0.2295, 0.1589, 0.2489, 0.155, 0.2543, 0.134, 0.2295, 0.1385, 0.2242, 0.1629, 0.2433, 0.1589, 0.2489, 0.1385, 0.2242, 0.1429, 0.2191, 0.1668, 0.2378, 0.1629, 0.2433, 0.1429, 0.2191, 0.1468, 0.2145, 0.1704, 0.2328, 0.1668, 0.2378, 0.1018, 0.2169, 0.1062, 0.2127, 0.1297, 0.2346, 0.1257, 0.2392, 0.1062, 0.2127, 0.1109, 0.208, 0.134, 0.2295, 0.1297, 0.2346, 0.1109, 0.208, 0.1159, 0.2031, 0.1385, 0.2242, 0.134, 0.2295, 0.1159, 0.2031, 0.1207, 0.1984, 0.1429, 0.2191, 0.1385, 0.2242, 0.1207, 0.1984, 0.125, 0.1942, 0.1468, 0.2145, 0.1429, 0.2191, 0.07998, 0.1926, 0.08468, 0.1888, 0.1062, 0.2127, 0.1018, 0.2169, 0.08468, 0.1888, 0.08986, 0.1845, 0.1109, 0.208, 0.1062, 0.2127, 0.08986, 0.1845, 0.0952, 0.1801, 0.1159, 0.2031, 0.1109, 0.208, 0.0952, 0.1801, 0.1004, 0.1759, 0.1207, 0.1984, 0.1159, 0.2031, 0.1004, 0.1759, 0.1051, 0.172, 0.125, 0.1942, 0.1207, 0.1984, 0.06036, 0.1665, 0.06539, 0.1631, 0.08468, 0.1888, 0.07998, 0.1926, 0.06539, 0.1631, 0.07091, 0.1593, 0.08986, 0.1845, 0.08468, 0.1888, 0.07091, 0.1593, 0.07662, 0.1554, 0.0952, 0.1801, 0.08986, 0.1845, 0.07662, 0.1554, 0.08215, 0.1516, 0.1004, 0.1759, 0.0952, 0.1801, 0.08215, 0.1516, 0.08718, 0.1482, 0.1051, 0.172, 0.1004, 0.1759, 0.04312, 0.1388, 0.04843, 0.1358, 0.06539, 0.1631, 0.06036, 0.1665, 0.04843, 0.1358, 0.05426, 0.1325, 0.07091, 0.1593, 0.06539, 0.1631, 0.05426, 0.1325, 0.06029, 0.1291, 0.07662, 0.1554, 0.07091, 0.1593, 0.06029, 0.1291, 0.06613, 0.1259, 0.08215, 0.1516, 0.07662, 0.1554, 0.06613, 0.1259, 0.07145, 0.1229, 0.08718, 0.1482, 0.08215, 0.1516, 0.02839, 0.1096, 0.03393, 0.1071, 0.04843, 0.1358, 0.04312, 0.1388, 0.03393, 0.1071, 0.04003, 0.1044, 0.05426, 0.1325, 0.04843, 0.1358, 0.04003, 0.1044, 0.04633, 0.1016, 0.06029, 0.1291, 0.05426, 0.1325, 0.04633, 0.1016, 0.05244, 0.0988, 0.06613, 0.1259, 0.06029, 0.1291, 0.05244, 0.0988, 0.058, 0.09629, 0.07145, 0.1229, 0.06613, 0.1259, 0.01627, 0.07932, 0.02201, 0.07732, 0.03393, 0.1071, 0.02839, 0.1096, 0.02201, 0.07732, 0.02833, 0.07511, 0.04003, 0.1044, 0.03393, 0.1071, 0.02833, 0.07511, 0.03485, 0.07284, 0.04633, 0.1016, 0.04003, 0.1044, 0.03485, 0.07284, 0.04118, 0.07063, 0.05244, 0.0988, 0.04633, 0.1016, 0.04118, 0.07063, 0.04694, 0.06862, 0.058, 0.09629, 0.05244, 0.0988, 0.006782, 0.04807, 0.01267, 0.04653, 0.02201, 0.07732, 0.01627, 0.07932, 0.01267, 0.04653, 0.01917, 0.04486, 0.02833, 0.07511, 0.02201, 0.07732, 0.01917, 0.04486, 0.0259, 0.04315, 0.03485, 0.07284, 0.02833, 0.07511, 0.0259, 0.04315, 0.03243, 0.04152, 0.04118, 0.07063, 0.03485, 0.07284, 0.03243, 0.04152, 0.03838, 0.04004, 0.04694, 0.06862, 0.04118, 0.07063, -0.0004334, 0.01588, 0.005642, 0.0146, 0.01267, 0.04653, 0.006782, 0.04807, 0.005642, 0.0146, 0.01244, 0.01333, 0.01917, 0.04486, 0.01267, 0.04653, 0.01244, 0.01333, 0.01952, 0.01218, 0.0259, 0.04315, 0.01917, 0.04486, 0.01952, 0.01218, 0.02638, 0.0112, 0.03243, 0.04152, 0.0259, 0.04315, 0.02638, 0.0112, 0.0326, 0.01045, 0.03838, 0.04004, 0.03243, 0.04152, 0.7275, 0.04824, 0.7215, 0.04667, 0.7285, 0.01443, 0.7347, 0.0157, 0.7215, 0.04667, 0.715, 0.04497, 0.7217, 0.0132, 0.7285, 0.01443, 0.715, 0.04497, 0.7082, 0.04323, 0.7146, 0.01209, 0.7217, 0.0132, 0.7082, 0.04323, 0.7017, 0.04158, 0.7077, 0.01116, 0.7146, 0.01209, 0.7017, 0.04158, 0.6957, 0.04009, 0.7014, 0.01044, 0.7077, 0.01116, 0.7178, 0.07969, 0.7121, 0.07765, 0.7215, 0.04667, 0.7275, 0.04824, 0.7121, 0.07765, 0.7057, 0.07539, 0.715, 0.04497, 0.7215, 0.04667, 0.7057, 0.07539, 0.6992, 0.07307, 0.7082, 0.04323, 0.715, 0.04497, 0.6992, 0.07307, 0.6928, 0.07083, 0.7017, 0.04158, 0.7082, 0.04323, 0.6928, 0.07083, 0.687, 0.06879, 0.6957, 0.04009, 0.7017, 0.04158, 0.7056, 0.1101, 0.7, 0.1076, 0.7121, 0.07765, 0.7178, 0.07969, 0.7, 0.1076, 0.6939, 0.1048, 0.7057, 0.07539, 0.7121, 0.07765, 0.6939, 0.1048, 0.6876, 0.1019, 0.6992, 0.07307, 0.7057, 0.07539, 0.6876, 0.1019, 0.6814, 0.09911, 0.6928, 0.07083, 0.6992, 0.07307, 0.6814, 0.09911, 0.6759, 0.09657, 0.687, 0.06879, 0.6928, 0.07083, 0.6906, 0.1394, 0.6853, 0.1363, 0.7, 0.1076, 0.7056, 0.1101, 0.6853, 0.1363, 0.6795, 0.133, 0.6939, 0.1048, 0.7, 0.1076, 0.6795, 0.133, 0.6734, 0.1296, 0.6876, 0.1019, 0.6939, 0.1048, 0.6734, 0.1296, 0.6676, 0.1263, 0.6814, 0.09911, 0.6876, 0.1019, 0.6676, 0.1263, 0.6622, 0.1233, 0.6759, 0.09657, 0.6814, 0.09911, 0.6732, 0.1672, 0.6682, 0.1637, 0.6853, 0.1363, 0.6906, 0.1394, 0.6682, 0.1637, 0.6627, 0.1599, 0.6795, 0.133, 0.6853, 0.1363, 0.6627, 0.1599, 0.6569, 0.1559, 0.6734, 0.1296, 0.6795, 0.133, 0.6569, 0.1559, 0.6514, 0.1521, 0.6676, 0.1263, 0.6734, 0.1296, 0.6514, 0.1521, 0.6464, 0.1486, 0.6622, 0.1233, 0.6676, 0.1263, 0.6534, 0.1933, 0.6487, 0.1894, 0.6682, 0.1637, 0.6732, 0.1672, 0.6487, 0.1894, 0.6435, 0.1851, 0.6627, 0.1599, 0.6682, 0.1637, 0.6435, 0.1851, 0.6382, 0.1807, 0.6569, 0.1559, 0.6627, 0.1599, 0.6382, 0.1807, 0.633, 0.1764, 0.6514, 0.1521, 0.6569, 0.1559, 0.633, 0.1764, 0.6283, 0.1725, 0.6464, 0.1486, 0.6514, 0.1521, 0.6314, 0.2176, 0.6271, 0.2133, 0.6487, 0.1894, 0.6534, 0.1933, 0.6271, 0.2133, 0.6223, 0.2086, 0.6435, 0.1851, 0.6487, 0.1894, 0.6223, 0.2086, 0.6174, 0.2037, 0.6382, 0.1807, 0.6435, 0.1851, 0.6174, 0.2037, 0.6126, 0.199, 0.633, 0.1764, 0.6382, 0.1807, 0.6126, 0.199, 0.6082, 0.1947, 0.6283, 0.1725, 0.633, 0.1764, 0.6073, 0.2399, 0.6034, 0.2352, 0.6271, 0.2133, 0.6314, 0.2176, 0.6034, 0.2352, 0.599, 0.2301, 0.6223, 0.2086, 0.6271, 0.2133, 0.599, 0.2301, 0.5946, 0.2248, 0.6174, 0.2037, 0.6223, 0.2086, 0.5946, 0.2248, 0.5902, 0.2197, 0.6126, 0.199, 0.6174, 0.2037, 0.5902, 0.2197, 0.5863, 0.215, 0.6082, 0.1947, 0.6126, 0.199, 0.5814, 0.26, 0.5779, 0.255, 0.6034, 0.2352, 0.6073, 0.2399, 0.5779, 0.255, 0.574, 0.2495, 0.599, 0.2301, 0.6034, 0.2352, 0.574, 0.2495, 0.57, 0.2438, 0.5946, 0.2248, 0.599, 0.2301, 0.57, 0.2438, 0.5661, 0.2383, 0.5902, 0.2197, 0.5946, 0.2248, 0.5661, 0.2383, 0.5626, 0.2333, 0.5863, 0.215, 0.5902, 0.2197, 0.5538, 0.2777, 0.5508, 0.2724, 0.5779, 0.255, 0.5814, 0.26, 0.5508, 0.2724, 0.5474, 0.2666, 0.574, 0.2495, 0.5779, 0.255, 0.5474, 0.2666, 0.5439, 0.2606, 0.57, 0.2438, 0.574, 0.2495, 0.5439, 0.2606, 0.5405, 0.2548, 0.5661, 0.2383, 0.57, 0.2438, 0.5405, 0.2548, 0.5374, 0.2495, 0.5626, 0.2333, 0.5661, 0.2383, 0.5279, 0.2995, 0.5248, 0.2929, 0.5538, 0.2777, 0.5575, 0.284, 0.686, 0.5224, 0.6844, 0.5188, 0.7024, 0.5098, 0.7043, 0.5132, 0.6844, 0.5188, 0.6828, 0.5153, 0.7005, 0.5064, 0.7024, 0.5098, 0.6669, 0.5299, 0.6657, 0.5262, 0.6844, 0.5188, 0.686, 0.5224, 0.6657, 0.5262, 0.6644, 0.5225, 0.6828, 0.5153, 0.6844, 0.5188, 0.6473, 0.5358, 0.6464, 0.532, 0.6657, 0.5262, 0.6669, 0.5299, 0.6464, 0.532, 0.6454, 0.5282, 0.6644, 0.5225, 0.6657, 0.5262, 0.6273, 0.54, 0.6266, 0.5361, 0.6464, 0.532, 0.6473, 0.5358, 0.6266, 0.5361, 0.626, 0.5323, 0.6454, 0.5282, 0.6464, 0.532, 0.6069, 0.5424, 0.6066, 0.5385, 0.6266, 0.5361, 0.6273, 0.54, 0.6066, 0.5385, 0.6063, 0.5346, 0.626, 0.5323, 0.6266, 0.5361, 0.5864, 0.5431, 0.5865, 0.5392, 0.6066, 0.5385, 0.6069, 0.5424, 0.5865, 0.5392, 0.5865, 0.5353, 0.6063, 0.5346, 0.6066, 0.5385, 0.5659, 0.5421, 0.5663, 0.5382, 0.5865, 0.5392, 0.5864, 0.5431, 0.5663, 0.5382, 0.5667, 0.5343, 0.5865, 0.5353, 0.5865, 0.5392, 0.5456, 0.5393, 0.5463, 0.5354, 0.5663, 0.5382, 0.5659, 0.5421, 0.5463, 0.5354, 0.547, 0.5316, 0.5667, 0.5343, 0.5663, 0.5382, 0.5256, 0.5347, 0.5266, 0.531, 0.5463, 0.5354, 0.5456, 0.5393, 0.5266, 0.531, 0.5277, 0.5272, 0.547, 0.5316, 0.5463, 0.5354, 0.506, 0.5285, 0.5074, 0.5248, 0.5266, 0.531, 0.5256, 0.5347, 0.5074, 0.5248, 0.5087, 0.5211, 0.5277, 0.5272, 0.5266, 0.531, 0.4871, 0.5206, 0.4887, 0.5171, 0.5074, 0.5248, 0.506, 0.5285, 0.4887, 0.5171, 0.4904, 0.5135, 0.5087, 0.5211, 0.5074, 0.5248, 0.4688, 0.5111, 0.4708, 0.5077, 0.4887, 0.5171, 0.4871, 0.5206, 0.4708, 0.5077, 0.4728, 0.5043, 0.4904, 0.5135, 0.4887, 0.5171, 0.4515, 0.5001, 0.4537, 0.4969, 0.4708, 0.5077, 0.4688, 0.5111, 0.4537, 0.4969, 0.456, 0.4937, 0.4728, 0.5043, 0.4708, 0.5077, 0.4353, 0.4877, 0.4377, 0.4848, 0.4537, 0.4969, 0.4515, 0.5001, 0.4377, 0.4848, 0.4402, 0.4818, 0.456, 0.4937, 0.4537, 0.4969, 0.4204, 0.4742, 0.423, 0.4715, 0.4377, 0.4848, 0.4353, 0.4877, 0.423, 0.4715, 0.4257, 0.4688, 0.4402, 0.4818, 0.4377, 0.4848, 0.4067, 0.4595, 0.4096, 0.4571, 0.423, 0.4715, 0.4204, 0.4742, 0.4096, 0.4571, 0.4126, 0.4546, 0.4257, 0.4688, 0.423, 0.4715, 0.3945, 0.4438, 0.3976, 0.4416, 0.4096, 0.4571, 0.4067, 0.4595, 0.3976, 0.4416, 0.4007, 0.4394, 0.4126, 0.4546, 0.4096, 0.4571, 0.3836, 0.427, 0.3868, 0.4251, 0.3976, 0.4416, 0.3945, 0.4438, 0.3868, 0.4251, 0.3901, 0.4232, 0.4007, 0.4394, 0.3976, 0.4416, 0.3741, 0.4094, 0.3776, 0.4077, 0.3868, 0.4251, 0.3836, 0.427, 0.3776, 0.4077, 0.381, 0.4061, 0.3901, 0.4232, 0.3868, 0.4251, 0.3662, 0.391, 0.3698, 0.3897, 0.3776, 0.4077, 0.3741, 0.4094, 0.3698, 0.3897, 0.3734, 0.3883, 0.381, 0.4061, 0.3776, 0.4077, 0.3599, 0.372, 0.3636, 0.371, 0.3698, 0.3897, 0.3662, 0.391, 0.3636, 0.371, 0.3673, 0.3699, 0.3734, 0.3883, 0.3698, 0.3897, 0.3551, 0.3522, 0.3589, 0.3515, 0.3636, 0.371, 0.3599, 0.372, 0.3589, 0.3515, 0.3628, 0.3509, 0.3673, 0.3699, 0.3636, 0.371, 0.8176, 0.3727, 0.8138, 0.3716, 0.8189, 0.3515, 0.8228, 0.3524, 0.8138, 0.3716, 0.8101, 0.3704, 0.815, 0.3509, 0.8189, 0.3515, 0.8107, 0.3923, 0.8071, 0.3908, 0.8138, 0.3716, 0.8176, 0.3727, 0.8071, 0.3908, 0.8034, 0.3893, 0.8101, 0.3704, 0.8138, 0.3716, 0.8022, 0.4112, 0.7987, 0.4094, 0.8071, 0.3908, 0.8107, 0.3923, 0.7987, 0.4094, 0.7952, 0.4076, 0.8034, 0.3893, 0.8071, 0.3908, 0.7922, 0.4293, 0.7888, 0.4272, 0.7987, 0.4094, 0.8022, 0.4112, 0.7888, 0.4272, 0.7854, 0.4251, 0.7952, 0.4076, 0.7987, 0.4094, 0.7806, 0.4463, 0.7775, 0.444, 0.7888, 0.4272, 0.7922, 0.4293, 0.7775, 0.444, 0.7744, 0.4417, 0.7854, 0.4251, 0.7888, 0.4272, 0.7678, 0.4622, 0.7649, 0.4597, 0.7775, 0.444, 0.7806, 0.4463, 0.7649, 0.4597, 0.7619, 0.4571, 0.7744, 0.4417, 0.7775, 0.444, 0.7536, 0.477, 0.7509, 0.4742, 0.7649, 0.4597, 0.7678, 0.4622, 0.7509, 0.4742, 0.7482, 0.4713, 0.7619, 0.4571, 0.7649, 0.4597, 0.7382, 0.4905, 0.7358, 0.4874, 0.7509, 0.4742, 0.7536, 0.477, 0.7358, 0.4874, 0.7334, 0.4844, 0.7482, 0.4713, 0.7509, 0.4742, 0.7218, 0.5026, 0.7196, 0.4993, 0.7358, 0.4874, 0.7382, 0.4905, 0.7196, 0.4993, 0.7174, 0.4961, 0.7334, 0.4844, 0.7358, 0.4874, 0.7043, 0.5132, 0.7024, 0.5098, 0.7196, 0.4993, 0.7218, 0.5026, 0.7024, 0.5098, 0.7005, 0.5064, 0.7174, 0.4961, 0.7196, 0.4993, 0.6873, 0.5253, 0.686, 0.5224, 0.7043, 0.5132, 0.7059, 0.5161, 0.8609, 0.4308, 0.8709, 0.4208, 0.8826, 0.413, 0.8957, 0.4076, 0.9095, 0.4048, 0.9236, 0.4048, 0.9375, 0.4076, 0.9505, 0.413, 0.9622, 0.4208, 0.9722, 0.4308, 0.9801, 0.4425, 0.9855, 0.4556, 0.9882, 0.4694, 0.9882, 0.4835, 0.9855, 0.4974, 0.9801, 0.5104, 0.9722, 0.5222, 0.9622, 0.5321, 0.9505, 0.54, 0.9375, 0.5454, 0.9236, 0.5481, 0.9095, 0.5481, 0.8957, 0.5454, 0.8826, 0.54, 0.8709, 0.5321, 0.8609, 0.5222, 0.8531, 0.5104, 0.8477, 0.4974, 0.8449, 0.4835, 0.8449, 0.4694, 0.8477, 0.4556, 0.8531, 0.4425])
me_circle.use_remesh_preserve_volume = False
me_circle.use_remesh_preserve_attributes = False
me_circle.use_mirror_vertex_groups = False
me_circle.update()

# ---- objects
ob_circle = bpy.data.objects.new('Circle', me_circle)

# ---- transforms, parenting, visibility, modifiers, constraints
ob_circle.location = (0.01675, 0.2189, 0.04986)
ob_circle.scale = (0.1194, 0.1194, 0.1194)
ob_circle.lineart.crease_threshold = 0.0

# ---- collection membership
col_collection_1.objects.link(ob_circle)

# ---- scene / render settings (as saved in the file)
scene.frame_start = 1; scene.frame_end = 250; scene.frame_set(1)
scene.render.engine = 'BLENDER_EEVEE_NEXT'
scene.render.resolution_percentage = 50
scene.render.dither_intensity = 0.0
scene.cycles.use_denoising = False
scene.cycles.samples = 10
scene.cycles.sampling_pattern = 'TABULATED_SOBOL'
scene.cycles.light_sampling_threshold = 0.0
scene.cycles.use_adaptive_sampling = False
scene.cycles.use_light_tree = False
scene.cycles.blur_glossy = 0.0
scene.cycles.pixel_filter_type = 'GAUSSIAN'
scene.cycles.sample_clamp_indirect = 0.0
scene.view_settings.view_transform = 'Standard'
bpy.context.view_layer.update()

# ---- added for rendering (the .blend has no active camera and no usable light): camera, sun
cam_auto = bpy.data.cameras.new('AutoCamera')
cam_auto.lens = 50.0
cam_auto.sensor_width = 36.0
cam_auto.clip_end = 1000.0
ob_auto_camera = bpy.data.objects.new('AutoCamera', cam_auto)
scene.collection.objects.link(ob_auto_camera)
ob_auto_camera.location = (0.351551, -0.182842, 0.332503)
ob_auto_camera.rotation_euler = (1.09748, -7.21219e-08, 0.694738)
scene.camera = ob_auto_camera
light_auto_sun = bpy.data.lights.new('AutoSun', 'SUN')
light_auto_sun.energy = 3.0
light_auto_sun.angle = 0.0523599
ob_auto_sun = bpy.data.objects.new('AutoSun', light_auto_sun)
scene.collection.objects.link(ob_auto_sun)
ob_auto_sun.rotation_euler = (0.872665, 0.174533, 0.523599)
bpy.context.view_layer.update()
